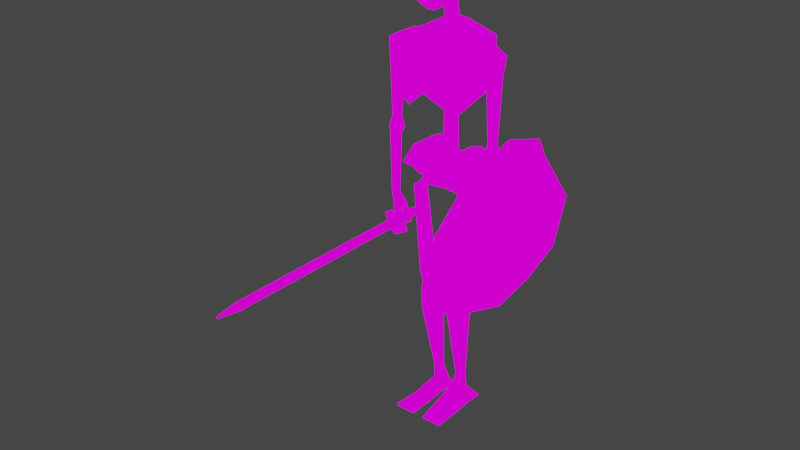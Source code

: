 # Source: skeleton.blend  (saved by Blender 2.93.20; exported with 4.5.12 LTS)
import bpy
from mathutils import Matrix  # noqa: F401  (used for matrix-valued properties, if any)

bpy.ops.wm.read_factory_settings(use_empty=True)
scene = bpy.context.scene
scene.name = 'Scene'

# ---- collections
col_collection = bpy.data.collections.new('Collection'); scene.collection.children.link(col_collection)

# ---- images (referenced by path relative to the original .blend; pixels are not part of the script)
import os
ASSET_DIR = os.environ.get("B2B_ASSET_DIR", "")  # directory of the original .blend (textures are referenced by path, not embedded)
HERE = os.path.dirname(os.path.abspath(__file__))  # packed textures are extracted next to this script under _unpacked/

def load_image(name, relpath, width, height, colorspace="sRGB"):
    """Load a texture the original file referenced (path relative to the .blend, or extracted next to this script)."""
    p = next((c for c in (os.path.join(HERE, relpath), os.path.join(ASSET_DIR, relpath)) if relpath and os.path.exists(c)), "")
    if p:
        img = bpy.data.images.load(p, check_existing=True)
        img.name = name
    else:  # same state as the original file: an image datablock whose file is absent (Cycles renders it pink)
        img = bpy.data.images.new(name, width, height)
        img.source = "FILE"
        img.filepath = "//" + (relpath or name)
    img.colorspace_settings.name = colorspace
    return img
img_skeltexture_jpg = load_image('skeltexture.jpg', 'skeltexture.jpg', 1024, 1024, 'sRGB')
img_swordtext_jpeg = load_image('swordtext.jpeg', 'swordtext.jpeg', 1024, 1024, 'sRGB')
img_shiledtext_jpg = load_image('shiledtext.jpg', 'shiledtext.jpg', 1024, 1024, 'sRGB')

# ---- materials (node trees are filled in below, after node groups)
mat_skeleton = bpy.data.materials.new('skeleton')
mat_skeleton.use_transparent_shadow = False
mat_skelsword = bpy.data.materials.new('skelsword')
mat_skelsword.use_transparent_shadow = False
mat_skelshield = bpy.data.materials.new('skelshield')
mat_skelshield.use_transparent_shadow = False

# ---- material node trees
mat_skeleton.use_nodes = True; mat_skeleton.node_tree.nodes.clear()
_N = mat_skeleton.node_tree.nodes; _L = mat_skeleton.node_tree.links
n0 = _N.new('ShaderNodeOutputMaterial'); n0.name = 'Material Output'; n0.location = (300, 300)
n1 = _N.new('ShaderNodeEmission'); n1.name = 'Emission'; n1.location = (10, 300)
n2 = _N.new('ShaderNodeTexImage'); n2.name = 'Image Texture'; n2.location = (-280, 280)
n2.image = img_skeltexture_jpg
n2.interpolation = 'Closest'
_L.new(n1.outputs[0], n0.inputs[0])
_L.new(n2.outputs[0], n1.inputs[0])
n0.is_active_output = True
mat_skelsword.use_nodes = True; mat_skelsword.node_tree.nodes.clear()
_N = mat_skelsword.node_tree.nodes; _L = mat_skelsword.node_tree.links
n0 = _N.new('ShaderNodeOutputMaterial'); n0.name = 'Material Output'; n0.location = (300, 300)
n1 = _N.new('ShaderNodeEmission'); n1.name = 'Emission'; n1.location = (10, 300)
n2 = _N.new('ShaderNodeTexImage'); n2.name = 'Image Texture'; n2.location = (-280, 280)
n2.image = img_swordtext_jpeg
n2.interpolation = 'Closest'
_L.new(n1.outputs[0], n0.inputs[0])
_L.new(n2.outputs[0], n1.inputs[0])
n0.is_active_output = True
mat_skelshield.use_nodes = True; mat_skelshield.node_tree.nodes.clear()
_N = mat_skelshield.node_tree.nodes; _L = mat_skelshield.node_tree.links
n0 = _N.new('ShaderNodeOutputMaterial'); n0.name = 'Material Output'; n0.location = (300, 300)
n1 = _N.new('ShaderNodeEmission'); n1.name = 'Emission'; n1.location = (10, 300)
n2 = _N.new('ShaderNodeTexImage'); n2.name = 'Image Texture'; n2.location = (-280, 280)
n2.image = img_shiledtext_jpg
n2.interpolation = 'Closest'
_L.new(n1.outputs[0], n0.inputs[0])
_L.new(n2.outputs[0], n1.inputs[0])
n0.is_active_output = True

# ---- world
world_world = bpy.data.worlds.new('World'); scene.world = world_world
world_world.use_nodes = True; world_world.node_tree.nodes.clear()
_N = world_world.node_tree.nodes; _L = world_world.node_tree.links
n0 = _N.new('ShaderNodeOutputWorld'); n0.name = 'World Output'; n0.location = (300, 300)
n1 = _N.new('ShaderNodeBackground'); n1.name = 'Background'; n1.location = (10, 300)
n1.inputs[0].default_value = (0.05088, 0.05088, 0.05088, 1.0)
_L.new(n1.outputs[0], n0.inputs[0])
n0.is_active_output = True
world_world.color = (0.05088, 0.05088, 0.05088)
world_world.use_sun_shadow = False
world_world.sun_shadow_jitter_overblur = 0.0

# ---- meshes
me_cube = bpy.data.meshes.new('Cube')
me_cube.from_pydata([(-0.1646, -0.01577, 6.056), (-0.1646, -0.3034, 6.056), (-0.5302, 0.345, 5.847), (-0.5302, -0.4705, 5.847), (-0.5302, 0.6109, 5.224), (-0.5302, -0.4818, 5.406), (-0.4277, 0.3336, 4.791), (-0.4277, -0.3907, 4.973), (0.1646, -0.01577, 6.056), (0.1646, -0.3034, 6.056), (0.0, -0.01577, 6.078), (0.0, -0.3034, 6.078), (0.5302, 0.345, 5.847), (0.5302, -0.4705, 5.847), (0.0, 0.345, 5.847), (0.0, -0.4705, 5.847), (0.5302, 0.6109, 5.224), (0.5302, -0.4818, 5.406), (0.0, 0.6109, 5.224), (0.0, -0.4818, 5.406), (0.4277, 0.3336, 4.791), (0.4277, -0.3907, 4.973), (0.0, 0.6109, 5.174), (0.0, -0.4818, 5.357), (-0.07677, -0.2584, 3.835), (-0.03831, -0.178, 6.004), (-0.07677, -0.06841, 3.835), (-0.03831, -0.1033, 5.988), (0.1132, -0.2584, 3.835), (0.03831, -0.178, 6.004), (0.1132, -0.06841, 3.835), (0.03831, -0.1033, 5.988), (-0.07432, -0.1966, 6.051), (-0.07432, -0.0516, 6.018), (0.07432, -0.1966, 6.051), (0.07432, -0.0516, 6.018), (-0.07432, -0.06936, 6.69), (-0.07432, 0.07561, 6.657), (0.07432, -0.06936, 6.69), (0.07432, 0.07561, 6.657), (-0.7134, -0.1729, 5.629), (-0.753, -0.1729, 5.792), (-0.7134, 0.1729, 5.629), (-0.753, 0.1729, 5.792), (-0.5018, -0.1729, 5.532), (-0.5018, -0.1729, 5.838), (-0.5018, 0.1729, 5.532), (-0.5018, 0.1729, 5.838), (-0.82, -0.1729, 5.55), (-0.9299, -0.1729, 5.691), (-0.82, 0.1729, 5.55), (-0.9299, 0.1729, 5.691), (-0.823, -0.0908, 5.435), (-0.9279, -0.0908, 5.44), (-0.8362, 0.0908, 4.416), (-0.9411, 0.0908, 4.422), (-0.772, 0.0908, 4.239), (-1.005, 0.0908, 4.251), (-0.8404, 0.0908, 4.146), (-0.9897, 0.0908, 4.154), (-0.8706, 0.0908, 3.128), (-0.9542, 0.0908, 3.099), (-0.8416, 0.0908, 2.999), (-0.9252, 0.0908, 2.969), (-0.8496, 0.0908, 2.762), (-0.9066, 0.0908, 2.742), (-0.7177, 0.0908, 2.478), (-0.7748, 0.0908, 2.457), (-0.7621, 0.0908, 3.02), (-0.7919, 0.0908, 2.986), (-0.628, 0.0908, 2.697), (-0.6516, 0.0908, 2.671), (-0.8362, -0.00608, 4.416), (-0.9411, -0.00608, 4.422), (-0.772, -0.00608, 4.239), (-1.005, -0.00608, 4.251), (-0.8404, -0.00608, 4.146), (-0.9897, -0.00608, 4.154), (-0.8706, -0.00608, 3.128), (-0.9542, -0.00608, 3.099), (-0.8416, -0.00608, 2.999), (-0.9252, -0.00608, 2.969), (-0.8496, -0.00608, 2.762), (-0.9066, -0.00608, 2.742), (-0.7177, -0.00608, 2.478), (-0.7748, -0.00608, 2.457), (-0.7621, -0.00608, 3.02), (-0.7919, -0.00608, 2.986), (-0.628, -0.00608, 2.697), (-0.6516, -0.00608, 2.671), (-0.09676, 0.3218, 6.323), (-0.09676, 0.3218, 6.331), (-0.09676, 0.4231, 6.323), (-0.09676, 0.4231, 6.331), (-0.1879, 0.1973, 6.386), (-0.1879, 0.4496, 6.386), (-0.234, 0.1049, 6.459), (-0.234, 0.4959, 6.459), (-0.234, 0.04259, 6.642), (-0.234, 0.4776, 6.642), (-0.2731, 0.0006389, 6.666), (-0.2731, 0.4664, 6.666), (-0.3062, -0.3325, 6.729), (-0.3062, 0.5083, 6.729), (-0.3302, -0.3987, 6.886), (-0.3302, 0.4756, 6.886), (-0.3302, -0.3731, 7.066), (-0.3302, 0.4427, 7.066), (-0.3005, -0.3156, 7.137), (-0.3005, 0.4219, 7.137), (-0.1805, -0.2124, 7.236), (-0.1805, 0.3149, 7.236), (-0.1229, -0.0005646, 7.293), (-0.1229, 0.07199, 7.293), (0.0452, 0.3218, 6.323), (0.0452, 0.3218, 6.331), (0.0452, 0.4231, 6.323), (0.0452, 0.4231, 6.331), (-0.02578, 0.4231, 6.323), (-0.02578, 0.4231, 6.331), (-0.02578, 0.3218, 6.323), (-0.02578, 0.3218, 6.331), (0.1364, 0.1973, 6.386), (0.1364, 0.4496, 6.386), (-0.02578, 0.4496, 6.386), (-0.02578, 0.1973, 6.386), (0.1824, 0.1049, 6.459), (0.1824, 0.4959, 6.459), (-0.02578, 0.4959, 6.459), (-0.02578, 0.1049, 6.459), (0.1824, 0.04259, 6.642), (0.1824, 0.4776, 6.642), (-0.02578, 0.4776, 6.642), (-0.02578, 0.04259, 6.642), (0.2216, 0.0006389, 6.666), (0.2216, 0.4664, 6.666), (-0.02578, 0.4664, 6.666), (-0.02578, 0.0006389, 6.666), (0.2546, -0.3325, 6.729), (0.2546, 0.5083, 6.729), (-0.02578, 0.5083, 6.729), (-0.02578, -0.3325, 6.729), (0.2786, -0.3987, 6.886), (0.2786, 0.4756, 6.886), (-0.02578, 0.4756, 6.886), (-0.02578, -0.3987, 6.886), (0.2786, -0.3731, 7.066), (0.2786, 0.4427, 7.066), (-0.02578, 0.4427, 7.066), (-0.02578, -0.3731, 7.066), (0.2489, -0.3156, 7.137), (0.2489, 0.4219, 7.137), (-0.02578, 0.4219, 7.137), (-0.02578, -0.3156, 7.137), (0.129, -0.2124, 7.236), (0.129, 0.3149, 7.236), (-0.02578, 0.3149, 7.236), (-0.02578, -0.2124, 7.236), (0.07137, -0.0005646, 7.293), (0.07137, 0.07199, 7.293), (-0.02578, 0.07199, 7.293), (-0.02578, -0.0005646, 7.293), (-0.1418, -0.3376, 3.835), (-0.1418, -0.3376, 3.979), (-0.1418, 0.3218, 3.835), (-0.1418, 0.3932, 3.97), (-0.03, -0.3376, 3.835), (-0.03, -0.3376, 3.979), (-0.03, 0.3218, 3.835), (-0.03, 0.3932, 3.97), (-0.1418, -0.09585, 3.743), (-0.1418, 0.2998, 3.743), (-0.03, -0.09585, 3.743), (-0.03, 0.2998, 3.743), (-0.1106, -0.09585, 3.626), (-0.1106, 0.0837, 3.626), (0.001142, -0.09585, 3.626), (0.001142, 0.0837, 3.626), (-0.05386, -0.09585, 3.551), (-0.05386, 0.0837, 3.551), (0.02312, -0.09585, 3.536), (0.02312, 0.0837, 3.536), (-0.2224, -0.3376, 3.88), (-0.2224, -0.3376, 4.077), (-0.2224, 0.4024, 3.88), (-0.2224, 0.1386, 4.077), (-0.1766, -0.1288, 3.774), (-0.1766, 0.2998, 3.774), (-0.4018, -0.1288, 3.793), (-0.4018, 0.2998, 3.793), (-0.3107, -0.09585, 3.722), (-0.3107, 0.2998, 3.722), (-0.4183, -0.3376, 3.946), (-0.4183, -0.3376, 4.142), (-0.4183, 0.4006, 3.946), (-0.4183, 0.1386, 4.142), (-0.5466, -0.3376, 3.884), (-0.5466, -0.3376, 4.08), (-0.5466, 0.4024, 3.884), (-0.5466, 0.1386, 4.08), (-0.3488, -0.05861, 3.671), (-0.3488, 0.04646, 3.671), (-0.2918, -0.05861, 3.652), (-0.2918, 0.04646, 3.652), (-0.4335, -0.05861, 3.725), (-0.4335, 0.04646, 3.725), (-0.3681, -0.05861, 3.461), (-0.3681, 0.04646, 3.461), (-0.3111, -0.05861, 3.441), (-0.3111, 0.04646, 3.441), (-0.4528, -0.05861, 3.514), (-0.4528, 0.04646, 3.514), (0.01841, -0.01531, 3.52), (0.01841, 0.003164, 3.52), (0.03332, -0.01531, 3.454), (0.03332, 0.003164, 3.454), (-0.4057, -0.05861, 3.401), (-0.4057, 0.04646, 3.401), (-0.4904, -0.05861, 3.454), (-0.4904, 0.04646, 3.454), (-0.4274, -0.05861, 3.366), (-0.4274, 0.04646, 3.366), (-0.6146, -0.05861, 3.357), (-0.6146, 0.04646, 3.357), (-0.1982, -0.03472, 1.926), (-0.1982, 0.09642, 1.926), (-0.4319, -0.03472, 1.915), (-0.4319, 0.09642, 1.915), (-0.1319, -0.08114, 1.744), (-0.1319, 0.069, 1.744), (-0.3995, -0.08114, 1.731), (-0.3995, 0.069, 1.731), (-0.09893, -0.2634, 1.561), (-0.09893, 0.08244, 1.561), (-0.4145, -0.2634, 1.545), (-0.4145, 0.08244, 1.545), (-0.162, -0.1901, 1.22), (-0.162, 0.05666, 1.22), (-0.4138, -0.1901, 1.207), (-0.4138, 0.05666, 1.207), (-0.1852, -0.2507, 0.05203), (-0.1852, -0.1729, 0.05203), (-0.3237, -0.2507, 0.04527), (-0.3237, -0.1729, 0.04527), (-0.1336, -0.3318, -0.2306), (-0.1316, -0.1456, -0.1768), (-0.2994, -0.3318, -0.2336), (-0.2974, -0.1456, -0.1798), (-0.1295, -0.4805, -0.4382), (-0.1286, -0.1456, -0.4129), (-0.4602, -0.4805, -0.4412), (-0.4593, -0.1456, -0.4159), (-0.1357, 0.212, -0.2907), (-0.3939, 0.212, -0.3508), (-0.1296, 0.212, -0.4414), (-0.4603, 0.212, -0.4444), (-0.1397, 0.6235, -0.4014), (-0.4704, 0.6235, -0.4044), (-0.1296, 0.6235, -0.4414), (-0.4603, 0.6235, -0.4444), (0.08018, -0.3376, 3.835), (0.08018, -0.3376, 3.979), (0.08018, 0.3218, 3.835), (0.08018, 0.3932, 3.97), (-0.0316, -0.3376, 3.835), (-0.0316, -0.3376, 3.979), (-0.0316, 0.3218, 3.835), (-0.0316, 0.3932, 3.97), (0.08018, -0.09585, 3.743), (0.08018, 0.2998, 3.743), (-0.0316, -0.09585, 3.743), (-0.0316, 0.2998, 3.743), (0.04904, -0.09585, 3.626), (0.04904, 0.0837, 3.626), (-0.06274, -0.09585, 3.626), (-0.06274, 0.0837, 3.626), (-0.007741, -0.09585, 3.551), (-0.007741, 0.0837, 3.551), (-0.08472, -0.09585, 3.536), (-0.08472, 0.0837, 3.536), (0.1608, -0.3376, 3.88), (0.1608, -0.3376, 4.077), (0.1608, 0.4024, 3.88), (0.1608, 0.1386, 4.077), (0.115, -0.1288, 3.774), (0.115, 0.2998, 3.774), (0.3402, -0.1288, 3.793), (0.3402, 0.2998, 3.793), (0.2491, -0.09585, 3.722), (0.2491, 0.2998, 3.722), (0.3567, -0.3376, 3.946), (0.3567, -0.3376, 4.142), (0.3567, 0.4006, 3.946), (0.3567, 0.1386, 4.142), (0.485, -0.3376, 3.884), (0.485, -0.3376, 4.08), (0.485, 0.4024, 3.884), (0.485, 0.1386, 4.08), (0.2872, -0.05861, 3.671), (0.2872, 0.04646, 3.671), (0.2302, -0.05861, 3.652), (0.2302, 0.04646, 3.652), (0.3719, -0.05861, 3.725), (0.3719, 0.04646, 3.725), (0.3065, -0.05861, 3.461), (0.3065, 0.04646, 3.461), (0.2495, -0.05861, 3.441), (0.2495, 0.04646, 3.441), (0.3912, -0.05861, 3.514), (0.3912, 0.04646, 3.514), (-0.08, -0.01531, 3.52), (-0.08, 0.003164, 3.52), (-0.09492, -0.01531, 3.454), (-0.09492, 0.003164, 3.454), (0.3441, -0.05861, 3.401), (0.3441, 0.04646, 3.401), (0.4288, -0.05861, 3.454), (0.4288, 0.04646, 3.454), (0.3658, -0.05861, 3.366), (0.3658, 0.04646, 3.366), (0.553, -0.05861, 3.357), (0.553, 0.04646, 3.357), (0.1366, -0.03472, 1.926), (0.1366, 0.09642, 1.926), (0.3703, -0.03472, 1.915), (0.3703, 0.09642, 1.915), (0.0703, -0.08114, 1.744), (0.0703, 0.069, 1.744), (0.3379, -0.08114, 1.731), (0.3379, 0.069, 1.731), (0.03733, -0.2634, 1.561), (0.03733, 0.08244, 1.561), (0.3529, -0.2634, 1.545), (0.3529, 0.08244, 1.545), (0.1004, -0.1901, 1.22), (0.1004, 0.05666, 1.22), (0.3522, -0.1901, 1.207), (0.3522, 0.05666, 1.207), (0.1236, -0.2507, 0.05203), (0.1236, -0.1729, 0.05203), (0.2621, -0.2507, 0.04527), (0.2621, -0.1729, 0.04527), (0.07197, -0.3318, -0.2306), (0.07003, -0.1456, -0.1768), (0.2378, -0.3318, -0.2336), (0.2358, -0.1456, -0.1798), (0.06794, -0.4805, -0.4382), (0.06703, -0.1456, -0.4129), (0.3986, -0.4805, -0.4412), (0.3977, -0.1456, -0.4159), (0.07414, 0.212, -0.2907), (0.3323, 0.212, -0.3508), (0.06805, 0.212, -0.4414), (0.3987, 0.212, -0.4444), (0.07813, 0.6235, -0.4014), (0.4088, 0.6235, -0.4044), (0.06805, 0.6235, -0.4414), (0.3987, 0.6235, -0.4444), (0.7153, -0.1729, 5.629), (0.7549, -0.1729, 5.792), (0.7153, 0.1729, 5.629), (0.7549, 0.1729, 5.792), (0.5037, -0.1729, 5.532), (0.5037, -0.1729, 5.838), (0.5037, 0.1729, 5.532), (0.5037, 0.1729, 5.838), (0.8219, -0.1729, 5.55), (0.9318, -0.1729, 5.691), (0.8219, 0.1729, 5.55), (0.9318, 0.1729, 5.691), (0.8249, -0.0908, 5.435), (0.9298, -0.0908, 5.44), (0.8381, 0.0908, 4.416), (0.943, 0.0908, 4.422), (0.7739, 0.0908, 4.239), (1.007, 0.0908, 4.251), (0.8422, 0.0908, 4.146), (0.9916, 0.0908, 4.154), (0.8725, 0.0908, 3.128), (0.9561, 0.0908, 3.099), (0.8435, 0.0908, 2.999), (0.927, 0.0908, 2.969), (0.8515, 0.0908, 2.762), (0.9085, 0.0908, 2.742), (0.7196, 0.0908, 2.478), (0.7766, 0.0908, 2.457), (0.7639, 0.0908, 3.02), (0.7937, 0.0908, 2.986), (0.6299, 0.0908, 2.697), (0.6535, 0.0908, 2.671), (0.8381, -0.00608, 4.416), (0.943, -0.00608, 4.422), (0.7739, -0.00608, 4.239), (1.007, -0.00608, 4.251), (0.8422, -0.00608, 4.146), (0.9916, -0.00608, 4.154), (0.8725, -0.00608, 3.128), (0.9561, -0.00608, 3.099), (0.8435, -0.00608, 2.999), (0.927, -0.00608, 2.969), (0.8515, -0.00608, 2.762), (0.9085, -0.00608, 2.742), (0.7196, -0.00608, 2.478), (0.7766, -0.00608, 2.457), (0.7639, -0.00608, 3.02), (0.7937, -0.00608, 2.986), (0.6299, -0.00608, 2.697), (0.6535, -0.00608, 2.671), (0.74, -0.07409, 2.827), (0.8602, -0.07415, 2.764), (0.7401, 0.06188, 2.827), (0.8603, 0.06182, 2.764), (0.6764, -0.07397, 2.707), (0.7966, -0.07402, 2.643), (0.6765, 0.062, 2.707), (0.7967, 0.06195, 2.644), (0.8605, 0.2619, 2.764), (0.7403, 0.262, 2.827), (0.6767, 0.2621, 2.707), (0.7969, 0.2621, 2.644), (0.7538, -0.3915, 2.782), (0.8146, -0.3915, 2.75), (0.7824, -0.3915, 2.689), (0.7216, -0.3914, 2.721), (0.7481, -0.4213, 2.8), (0.833, -0.4214, 2.755), (0.7881, -0.4213, 2.67), (0.7032, -0.4213, 2.715), (0.748, -0.4514, 2.8), (0.8329, -0.4514, 2.755), (0.788, -0.4514, 2.67), (0.7031, -0.4513, 2.715), (0.7577, -0.4825, 2.769), (0.8014, -0.4825, 2.745), (0.7783, -0.4825, 2.702), (0.7346, -0.4825, 2.725), (0.8183, 0.3246, 2.764), (0.7947, 0.3247, 2.791), (0.7311, 0.3248, 2.671), (0.7547, 0.3248, 2.644), (0.7047, 0.2736, 2.545), (0.6328, 0.2736, 2.583), (0.7047, 0.3111, 2.545), (0.6328, 0.3111, 2.583), (0.8927, 0.2734, 2.879), (0.817, 0.2735, 2.919), (0.8928, 0.313, 2.879), (0.817, 0.313, 2.919), (0.8764, 0.2619, 2.755), (0.8128, 0.2621, 2.635), (0.8765, 0.3246, 2.755), (0.8129, 0.3248, 2.635), (0.7207, 0.2736, 2.536), (0.7207, 0.3111, 2.536), (0.9087, 0.313, 2.87), (0.9087, 0.2734, 2.87), (0.6576, 0.2621, 2.718), (0.7212, 0.262, 2.838), (0.6577, 0.3248, 2.718), (0.7213, 0.3247, 2.838), (0.6137, 0.2736, 2.594), (0.6137, 0.3111, 2.594), (0.798, 0.313, 2.929), (0.7979, 0.2735, 2.929), (0.8187, 3.582, 2.764), (0.7951, 1.542, 2.792), (0.7315, 1.542, 2.671), (0.7551, 3.583, 2.644), (0.7867, 3.969, 2.729), (0.7809, 1.928, 2.736), (0.7651, 1.928, 2.706), (0.771, 3.969, 2.7), (-1.089, -0.892, 4.262), (-0.9482, -1.44, 3.522), (-0.7745, -1.44, 2.607), (-0.6339, -0.892, 1.867), (-1.303, -0.6325, 4.222), (-1.543, -1.02, 3.409), (-1.369, -1.02, 2.494), (-0.8485, -0.6325, 1.826), (-1.558, -0.006075, 4.173), (-1.766, -0.006075, 3.367), (-1.593, -0.006075, 2.452), (-1.103, -0.006075, 1.777), (-0.5802, -0.006074, 1.584), (-1.303, 0.6204, 4.222), (-1.543, 1.008, 3.409), (-1.369, 1.008, 2.494), (-0.8485, 0.6204, 1.826), (-1.089, 0.8799, 4.262), (-0.9482, 1.427, 3.522), (-0.7745, 1.427, 2.607), (-0.6339, 0.8799, 1.867), (-1.143, -0.006074, 4.545), (-0.8589, -0.2557, 2.795), (-0.866, -0.2421, 2.904), (-0.8489, -0.1476, 2.782), (-0.856, -0.134, 2.891), (-0.7503, -0.2647, 2.804), (-0.7574, -0.2511, 2.912), (-0.7404, -0.1566, 2.791), (-0.7475, -0.143, 2.899), (-0.8136, 0.2115, 2.835), (-0.8065, 0.1979, 2.727), (-0.698, 0.1889, 2.736), (-0.7051, 0.2025, 2.844), (-0.8028, 0.329, 2.821), (-0.7957, 0.3154, 2.713), (-0.6872, 0.3064, 2.722), (-0.6943, 0.32, 2.83), (-1.569, 0.2919, 2.764), (-1.556, 0.2751, 2.657), (-1.545, 0.4073, 2.749), (-1.532, 0.3906, 2.642), (-1.619, -0.07981, 2.717), (-1.603, -0.1861, 2.736), (-1.627, -0.1706, 2.842), (-1.643, -0.06434, 2.822)], [], [(1, 11, 10, 0), (0, 10, 14, 2), (15, 3, 5, 19), (11, 1, 3, 15), (1, 0, 2, 3), (4, 18, 22, 6), (3, 2, 4, 5), (2, 14, 18, 4), (6, 22, 23, 7), (19, 5, 7, 23), (5, 4, 6, 7), (9, 8, 10, 11), (8, 12, 14, 10), (15, 19, 17, 13), (11, 15, 13, 9), (9, 13, 12, 8), (16, 20, 22, 18), (13, 17, 16, 12), (12, 16, 18, 14), (20, 21, 23, 22), (19, 23, 21, 17), (17, 21, 20, 16), (24, 25, 27, 26), (26, 27, 31, 30), (30, 31, 29, 28), (28, 29, 25, 24), (26, 30, 28, 24), (31, 27, 33, 35), (34, 35, 39, 38), (29, 31, 35, 34), (27, 25, 32, 33), (25, 29, 34, 32), (39, 37, 36, 38), (33, 32, 36, 37), (32, 34, 38, 36), (35, 33, 37, 39), (43, 42, 50, 51), (42, 43, 47, 46), (46, 47, 45, 44), (44, 45, 41, 40), (42, 46, 44, 40), (47, 43, 41, 45), (49, 51, 55, 53), (40, 41, 49, 48), (41, 43, 51, 49), (42, 40, 48, 50), (52, 53, 55, 54), (50, 48, 52, 54), (51, 50, 54, 55), (48, 49, 53, 52), (55, 54, 72, 73), (67, 65, 83, 85), (57, 55, 73, 75), (64, 66, 84, 82), (54, 56, 74, 72), (71, 69, 87, 89), (61, 59, 77, 79), (66, 67, 85, 84), (73, 72, 74, 75), (75, 74, 76, 77), (77, 76, 78, 79), (79, 78, 80, 81), (81, 80, 82, 83), (83, 82, 84, 85), (80, 78, 86, 87), (87, 86, 88, 89), (63, 61, 79, 81), (56, 58, 76, 74), (60, 68, 86, 78), (59, 57, 75, 77), (69, 62, 80, 87), (62, 64, 82, 80), (70, 71, 89, 88), (65, 63, 81, 83), (58, 60, 78, 76), (68, 70, 88, 86), (52, 53, 73, 72), (73, 53, 55), (72, 54, 52), (71, 70, 68, 69), (60, 62, 69, 68), (63, 62, 60, 61), (67, 66, 64, 65), (62, 63, 65, 64), (58, 59, 61, 60), (57, 56, 72, 54, 55), (56, 57, 59, 58), (90, 91, 93, 92), (120, 121, 91, 90), (91, 121, 125, 94), (92, 118, 120, 90), (92, 93, 119, 118), (124, 95, 97, 128), (119, 93, 95, 124), (93, 91, 94, 95), (96, 129, 133, 98), (95, 94, 96, 97), (94, 125, 129, 96), (98, 133, 137, 100), (128, 97, 99, 132), (97, 96, 98, 99), (100, 137, 141, 102), (132, 99, 101, 136), (99, 98, 100, 101), (140, 103, 105, 144), (136, 101, 103, 140), (101, 100, 102, 103), (144, 105, 107, 148), (103, 102, 104, 105), (102, 141, 145, 104), (148, 107, 109, 152), (105, 104, 106, 107), (104, 145, 149, 106), (108, 153, 157, 110), (107, 106, 108, 109), (106, 149, 153, 108), (110, 157, 161, 112), (152, 109, 111, 156), (109, 108, 110, 111), (160, 113, 112, 161), (156, 111, 113, 160), (111, 110, 112, 113), (114, 116, 117, 115), (120, 114, 115, 121), (115, 122, 125, 121), (116, 114, 120, 118), (116, 118, 119, 117), (124, 128, 127, 123), (119, 124, 123, 117), (117, 123, 122, 115), (126, 130, 133, 129), (123, 127, 126, 122), (122, 126, 129, 125), (130, 134, 137, 133), (128, 132, 131, 127), (127, 131, 130, 126), (134, 138, 141, 137), (132, 136, 135, 131), (131, 135, 134, 130), (140, 144, 143, 139), (136, 140, 139, 135), (135, 139, 138, 134), (144, 148, 147, 143), (139, 143, 142, 138), (138, 142, 145, 141), (148, 152, 151, 147), (143, 147, 146, 142), (142, 146, 149, 145), (150, 154, 157, 153), (147, 151, 150, 146), (146, 150, 153, 149), (154, 158, 161, 157), (152, 156, 155, 151), (151, 155, 154, 150), (160, 161, 158, 159), (156, 160, 159, 155), (155, 159, 158, 154), (162, 163, 183, 182), (164, 165, 169, 168), (168, 169, 167, 166), (166, 167, 163, 162), (166, 162, 170, 172), (169, 165, 163, 167), (173, 172, 176, 177), (164, 168, 173, 171), (165, 164, 184, 185), (168, 166, 172, 173), (176, 174, 178, 180), (170, 171, 175, 174), (172, 170, 174, 176), (171, 173, 177, 175), (179, 181, 180, 178), (175, 177, 181, 179), (177, 176, 180, 181), (174, 175, 179, 178), (171, 170, 186, 187), (164, 171, 187, 184), (163, 165, 185, 183), (170, 162, 182, 186), (189, 191, 203, 201), (186, 182, 188, 190), (184, 187, 191, 189), (187, 186, 190, 191), (193, 195, 199, 197), (185, 184, 194, 195), (182, 183, 193, 192), (183, 185, 195, 193), (196, 197, 199, 198), (188, 196, 192, 182), (195, 194, 198, 199), (192, 193, 197, 196), (182, 192, 196, 198, 194, 184, 189, 188), (198, 196, 204, 205), (184, 194, 198, 189), (204, 200, 206, 210), (201, 205, 211, 207), (191, 190, 202, 203), (196, 188, 200, 204), (189, 198, 205, 201), (190, 188, 200, 202), (206, 207, 209, 208), (207, 211, 219, 217), (202, 200, 206, 208), (205, 204, 210, 211), (201, 203, 209, 207), (209, 203, 213, 215), (213, 212, 214, 215), (208, 209, 215, 214), (203, 202, 212, 213), (202, 208, 214, 212), (219, 218, 222, 223), (210, 206, 216, 218), (206, 207, 217, 216), (211, 210, 218, 219), (220, 221, 225, 224), (216, 217, 221, 220), (217, 219, 223, 221), (218, 216, 220, 222), (225, 227, 231, 229), (221, 223, 227, 225), (222, 220, 224, 226), (223, 222, 226, 227), (231, 230, 234, 235), (226, 224, 228, 230), (227, 226, 230, 231), (224, 225, 229, 228), (233, 235, 239, 237), (228, 229, 233, 232), (229, 231, 235, 233), (230, 228, 232, 234), (238, 236, 240, 242), (234, 232, 236, 238), (235, 234, 238, 239), (232, 233, 237, 236), (243, 242, 246, 247), (239, 238, 242, 243), (236, 237, 241, 240), (237, 239, 243, 241), (249, 245, 252, 254), (240, 241, 245, 244), (241, 243, 247, 245), (242, 240, 244, 246), (249, 251, 250, 248), (246, 244, 248, 250), (247, 246, 250, 251), (244, 245, 249, 248), (253, 255, 259, 257), (251, 249, 254, 255), (245, 247, 253, 252), (247, 251, 255, 253), (256, 257, 259, 258), (252, 253, 257, 256), (254, 252, 256, 258), (255, 254, 258, 259), (260, 261, 281, 280), (262, 263, 267, 266), (266, 267, 265, 264), (264, 265, 261, 260), (264, 260, 268, 270), (267, 263, 261, 265), (271, 270, 274, 275), (262, 266, 271, 269), (263, 262, 282, 283), (266, 264, 270, 271), (274, 272, 276, 278), (268, 269, 273, 272), (270, 268, 272, 274), (269, 271, 275, 273), (277, 279, 278, 276), (273, 275, 279, 277), (275, 274, 278, 279), (272, 273, 277, 276), (269, 268, 284, 285), (262, 269, 285, 282), (261, 263, 283, 281), (268, 260, 280, 284), (287, 289, 301, 299), (284, 280, 286, 288), (282, 285, 289, 287), (285, 284, 288, 289), (291, 293, 297, 295), (283, 282, 292, 293), (280, 281, 291, 290), (281, 283, 293, 291), (294, 295, 297, 296), (286, 294, 290, 280), (293, 292, 296, 297), (290, 291, 295, 294), (280, 290, 294, 296, 292, 282, 287, 286), (296, 294, 302, 303), (282, 292, 296, 287), (302, 298, 304, 308), (299, 303, 309, 305), (289, 288, 300, 301), (294, 286, 298, 302), (287, 296, 303, 299), (288, 286, 298, 300), (304, 305, 307, 306), (305, 309, 317, 315), (300, 298, 304, 306), (303, 302, 308, 309), (299, 301, 307, 305), (307, 301, 311, 313), (311, 310, 312, 313), (306, 307, 313, 312), (301, 300, 310, 311), (300, 306, 312, 310), (317, 316, 320, 321), (308, 304, 314, 316), (304, 305, 315, 314), (309, 308, 316, 317), (318, 319, 323, 322), (314, 315, 319, 318), (315, 317, 321, 319), (316, 314, 318, 320), (323, 325, 329, 327), (319, 321, 325, 323), (320, 318, 322, 324), (321, 320, 324, 325), (329, 328, 332, 333), (324, 322, 326, 328), (325, 324, 328, 329), (322, 323, 327, 326), (331, 333, 337, 335), (326, 327, 331, 330), (327, 329, 333, 331), (328, 326, 330, 332), (336, 334, 338, 340), (332, 330, 334, 336), (333, 332, 336, 337), (330, 331, 335, 334), (341, 340, 344, 345), (337, 336, 340, 341), (334, 335, 339, 338), (335, 337, 341, 339), (347, 343, 350, 352), (338, 339, 343, 342), (339, 341, 345, 343), (340, 338, 342, 344), (347, 349, 348, 346), (344, 342, 346, 348), (345, 344, 348, 349), (342, 343, 347, 346), (351, 353, 357, 355), (349, 347, 352, 353), (343, 345, 351, 350), (345, 349, 353, 351), (354, 355, 357, 356), (350, 351, 355, 354), (352, 350, 354, 356), (353, 352, 356, 357), (361, 360, 368, 369), (360, 361, 365, 364), (364, 365, 363, 362), (362, 363, 359, 358), (360, 364, 362, 358), (365, 361, 359, 363), (367, 369, 373, 371), (358, 359, 367, 366), (359, 361, 369, 367), (360, 358, 366, 368), (370, 371, 373, 372), (368, 366, 370, 372), (369, 368, 372, 373), (366, 367, 371, 370), (373, 372, 390, 391), (385, 383, 401, 403), (375, 373, 391, 393), (382, 384, 402, 400), (372, 374, 392, 390), (389, 387, 405, 407), (379, 377, 395, 397), (384, 385, 403, 402), (391, 390, 392, 393), (393, 392, 394, 395), (395, 394, 396, 397), (397, 396, 398, 399), (399, 398, 400, 401), (401, 400, 402, 403), (398, 396, 404, 405), (405, 404, 406, 407), (381, 379, 397, 399), (374, 376, 394, 392), (378, 386, 404, 396), (377, 375, 393, 395), (387, 380, 398, 405), (380, 382, 400, 398), (388, 389, 407, 406), (383, 381, 399, 401), (376, 378, 396, 394), (386, 388, 406, 404), (370, 371, 391, 390), (391, 371, 373), (390, 372, 370), (389, 388, 386, 387), (378, 380, 387, 386), (381, 380, 378, 379), (385, 384, 382, 383), (380, 381, 383, 382), (376, 377, 379, 378), (375, 374, 390, 372, 373), (374, 375, 377, 376), (408, 409, 411, 410), (411, 415, 419, 416), (414, 415, 413, 412), (412, 413, 422, 423), (410, 414, 412, 408), (415, 411, 409, 413), (440, 442, 453, 452), (410, 411, 416, 417), (415, 414, 418, 419), (414, 410, 417, 418), (421, 420, 424, 425), (409, 408, 420, 421), (408, 412, 423, 420), (413, 409, 421, 422), (426, 425, 429, 430), (422, 421, 425, 426), (423, 422, 426, 427), (420, 423, 427, 424), (428, 431, 435, 432), (427, 426, 430, 431), (424, 427, 431, 428), (425, 424, 428, 429), (435, 434, 433, 432), (429, 428, 432, 433), (430, 429, 433, 434), (431, 430, 434, 435), (438, 437, 465, 466), (445, 447, 462, 463), (419, 440, 452, 449), (447, 437, 459, 462), (440, 441, 443, 442), (419, 418, 441, 440), (437, 438, 458, 459), (438, 439, 442, 443), (445, 444, 446, 447), (417, 416, 444, 445), (436, 437, 447, 446), (436, 446, 454, 450), (448, 449, 451, 450), (451, 449, 452, 453), (448, 450, 454, 455), (416, 419, 449, 448), (442, 439, 451, 453), (439, 436, 450, 451), (444, 416, 448, 455), (446, 444, 455, 454), (459, 457, 463, 462), (456, 457, 459, 458), (456, 458, 461, 460), (438, 443, 461, 458), (443, 441, 460, 461), (417, 445, 463, 457), (418, 417, 457, 456), (441, 418, 456, 460), (465, 464, 468, 469), (436, 439, 467, 464), (437, 436, 464, 465), (439, 438, 466, 467), (469, 468, 471, 470), (467, 466, 470, 471), (466, 465, 469, 470), (464, 467, 471, 468), (475, 474, 478, 479), (473, 472, 476, 477), (484, 475, 479), (474, 473, 477, 478), (472, 493, 476), (476, 493, 480), (479, 478, 482, 483), (477, 476, 480, 481), (484, 479, 483), (478, 477, 481, 482), (480, 493, 485), (483, 482, 487, 488), (481, 480, 485, 486), (484, 483, 488), (482, 481, 486, 487), (485, 493, 489), (488, 487, 491, 492), (486, 485, 489, 490), (484, 488, 492), (487, 486, 490, 491), (494, 495, 516, 515), (501, 500, 504, 505), (500, 501, 499, 498), (498, 499, 495, 494), (496, 500, 498, 494), (501, 497, 495, 499), (503, 502, 510, 511), (500, 496, 503, 504), (497, 501, 505, 502), (496, 497, 502, 503), (507, 506, 509, 508), (505, 504, 508, 509), (504, 503, 507, 508), (502, 505, 509, 506), (511, 510, 512, 513), (502, 506, 512, 510), (506, 507, 513, 512), (507, 503, 511, 513), (515, 516, 517, 514), (495, 497, 517, 516), (496, 494, 515, 514), (497, 496, 514, 517)])
me_cube.polygons.foreach_set('material_index', [0, 0, 0, 0, 0, 0, 0, 0, 0, 0, 0, 0, 0, 0, 0, 0, 0, 0, 0, 0, 0, 0, 0, 0, 0, 0, 0, 0, 0, 0, 0, 0, 0, 0, 0, 0, 0, 0, 0, 0, 0, 0, 0, 0, 0, 0, 0, 0, 0, 0, 0, 0, 0, 0, 0, 0, 0, 0, 0, 0, 0, 0, 0, 0, 0, 0, 0, 0, 0, 0, 0, 0, 0, 0, 0, 0, 0, 0, 0, 0, 0, 0, 0, 0, 0, 0, 0, 0, 0, 0, 0, 0, 0, 0, 0, 0, 0, 0, 0, 0, 0, 0, 0, 0, 0, 0, 0, 0, 0, 0, 0, 0, 0, 0, 0, 0, 0, 0, 0, 0, 0, 0, 0, 0, 0, 0, 0, 0, 0, 0, 0, 0, 0, 0, 0, 0, 0, 0, 0, 0, 0, 0, 0, 0, 0, 0, 0, 0, 0, 0, 0, 0, 0, 0, 0, 0, 0, 0, 0, 0, 0, 0, 0, 0, 0, 0, 0, 0, 0, 0, 0, 0, 0, 0, 0, 0, 0, 0, 0, 0, 0, 0, 0, 0, 0, 0, 0, 0, 0, 0, 0, 0, 0, 0, 0, 0, 0, 0, 0, 0, 0, 0, 0, 0, 0, 0, 0, 0, 0, 0, 0, 0, 0, 0, 0, 0, 0, 0, 0, 0, 0, 0, 0, 0, 0, 0, 0, 0, 0, 0, 0, 0, 0, 0, 0, 0, 0, 0, 0, 0, 0, 0, 0, 0, 0, 0, 0, 0, 0, 0, 0, 0, 0, 0, 0, 0, 0, 0, 0, 0, 0, 0, 0, 0, 0, 0, 0, 0, 0, 0, 0, 0, 0, 0, 0, 0, 0, 0, 0, 0, 0, 0, 0, 0, 0, 0, 0, 0, 0, 0, 0, 0, 0, 0, 0, 0, 0, 0, 0, 0, 0, 0, 0, 0, 0, 0, 0, 0, 0, 0, 0, 0, 0, 0, 0, 0, 0, 0, 0, 0, 0, 0, 0, 0, 0, 0, 0, 0, 0, 0, 0, 0, 0, 0, 0, 0, 0, 0, 0, 0, 0, 0, 0, 0, 0, 0, 0, 0, 0, 0, 0, 0, 0, 0, 0, 0, 0, 0, 0, 0, 0, 0, 0, 0, 0, 0, 0, 0, 0, 0, 0, 0, 0, 0, 0, 0, 0, 0, 0, 0, 0, 0, 0, 0, 0, 0, 0, 0, 0, 0, 0, 0, 0, 0, 0, 0, 0, 0, 0, 0, 0, 0, 1, 1, 1, 1, 1, 1, 1, 1, 1, 1, 1, 1, 1, 1, 1, 1, 1, 1, 1, 1, 1, 1, 1, 1, 1, 1, 1, 1, 1, 1, 1, 1, 1, 1, 1, 1, 1, 1, 1, 1, 1, 1, 1, 1, 1, 1, 1, 1, 1, 1, 1, 1, 1, 1, 1, 1, 1, 1, 1, 1, 1, 1, 2, 2, 2, 2, 2, 2, 2, 2, 2, 2, 2, 2, 2, 2, 2, 2, 2, 2, 2, 2, 2, 2, 2, 2, 2, 2, 2, 2, 2, 2, 2, 2, 2, 2, 2, 2, 2, 2, 2, 2, 2, 2])
_uv = me_cube.uv_layers.new(name='UVMap')
_uv.uv.foreach_set('vector', [0.1603, 0.5611, 0.1603, 0.5706, 0.1346, 0.5706, 0.1346, 0.5611, 0.2674, 0.8147, 0.2263, 0.8154, 0.2233, 0.7794, 0.3257, 0.78, 0.7665, 0.7816, 0.843, 0.7816, 0.8429, 0.7399, 0.7665, 0.7399, 0.7665, 0.8086, 0.7903, 0.8069, 0.843, 0.7816, 0.7665, 0.7816, 0.7639, 0.6855, 0.7908, 0.6851, 0.8254, 0.71, 0.7491, 0.711, 0.3297, 0.7228, 0.2233, 0.7215, 0.2232, 0.7173, 0.3227, 0.6727, 0.2452, 0.7035, 0.3215, 0.7025, 0.3476, 0.7397, 0.245, 0.7301, 0.3257, 0.78, 0.2233, 0.7794, 0.2233, 0.7215, 0.3297, 0.7228, 0.125, 0.5, 0.25, 0.5, 0.25, 0.75, 0.125, 0.75, 0.7665, 0.7399, 0.8429, 0.7399, 0.8282, 0.6981, 0.7665, 0.7353, 0.245, 0.7301, 0.3476, 0.7397, 0.3224, 0.7667, 0.2542, 0.7568, 0.1603, 0.5611, 0.1346, 0.5611, 0.1346, 0.5706, 0.1603, 0.5706, 0.2674, 0.8147, 0.3257, 0.78, 0.2233, 0.7794, 0.2263, 0.8154, 0.7665, 0.7816, 0.7665, 0.7399, 0.8429, 0.7399, 0.843, 0.7816, 0.7665, 0.8086, 0.7665, 0.7816, 0.843, 0.7816, 0.7903, 0.8069, 0.7639, 0.6855, 0.7491, 0.711, 0.8254, 0.71, 0.7908, 0.6851, 0.3297, 0.7228, 0.3227, 0.6727, 0.2232, 0.7173, 0.2233, 0.7215, 0.2452, 0.7035, 0.245, 0.7301, 0.3476, 0.7397, 0.3215, 0.7025, 0.3257, 0.78, 0.3297, 0.7228, 0.2233, 0.7215, 0.2233, 0.7794, 0.125, 0.5, 0.125, 0.75, 0.25, 0.75, 0.25, 0.5, 0.7665, 0.7399, 0.7665, 0.7353, 0.8282, 0.6981, 0.8429, 0.7399, 0.245, 0.7301, 0.2542, 0.7568, 0.3224, 0.7667, 0.3476, 0.7397, 0.7693, 0.5693, 0.7693, 0.7826, 0.7578, 0.7812, 0.7403, 0.57, 0.7727, 0.56, 0.7654, 0.8239, 0.7508, 0.8239, 0.7365, 0.56, 0.7742, 0.5531, 0.7679, 0.803, 0.7544, 0.8049, 0.7399, 0.5531, 0.7701, 0.5708, 0.7582, 0.7926, 0.746, 0.7926, 0.7399, 0.5708, 0.125, 0.5, 0.375, 0.5, 0.375, 0.75, 0.125, 0.75, 0.625, 0.5, 0.625, 0.25, 0.625, 0.25, 0.625, 0.5, 0.7705, 0.8685, 0.7417, 0.869, 0.7417, 0.7876, 0.7705, 0.7871, 0.625, 0.75, 0.625, 0.5, 0.625, 0.5, 0.625, 0.75, 0.625, 0.25, 0.625, 0.0, 0.625, 0.0, 0.625, 0.25, 0.625, 1.0, 0.625, 0.75, 0.625, 0.75, 0.625, 1.0, 0.625, 0.5, 0.875, 0.5, 0.875, 0.75, 0.625, 0.75, 0.7356, 0.7447, 0.7766, 0.7454, 0.7766, 0.8611, 0.7356, 0.8604, 0.7368, 0.7671, 0.7735, 0.7671, 0.7735, 0.8705, 0.7368, 0.8705, 0.7766, 0.8806, 0.7337, 0.8806, 0.7337, 0.7597, 0.7766, 0.7597, 0.3799, 0.7883, 0.3734, 0.7745, 0.3793, 0.7613, 0.3955, 0.7795, 0.3734, 0.7745, 0.3799, 0.7883, 0.3333, 0.7951, 0.3367, 0.7777, 0.375, 0.5, 0.625, 0.5, 0.625, 0.75, 0.375, 0.75, 0.8792, 0.774, 0.8841, 0.7938, 0.8924, 0.7886, 0.902, 0.7781, 0.3589, 0.7903, 0.342, 0.797, 0.3264, 0.7809, 0.3433, 0.7741, 0.6411, 0.7937, 0.6411, 0.7751, 0.6802, 0.7751, 0.6802, 0.7937, 0.3961, 0.7712, 0.3718, 0.7695, 0.3872, 0.7126, 0.3922, 0.7595, 0.902, 0.7781, 0.9086, 0.7882, 0.9248, 0.7799, 0.9115, 0.7719, 0.6802, 0.7751, 0.6411, 0.7751, 0.6411, 0.7603, 0.6802, 0.7603, 0.3589, 0.7903, 0.3495, 0.7834, 0.3591, 0.7795, 0.3686, 0.7864, 0.375, 0.0, 0.625, 0.0, 0.625, 0.25, 0.375, 0.25, 0.3992, 0.772, 0.3694, 0.7714, 0.3768, 0.7651, 0.3952, 0.7091, 0.3955, 0.7795, 0.3793, 0.7613, 0.3897, 0.6122, 0.4016, 0.6128, 0.9115, 0.7719, 0.9248, 0.7799, 0.922, 0.7626, 0.9113, 0.7626, 0.625, 0.25, 0.375, 0.25, 0.375, 0.25, 0.625, 0.25, 0.1262, 0.4063, 0.1262, 0.4346, 0.1127, 0.4346, 0.1127, 0.4063, 0.2973, 0.3305, 0.2956, 0.3162, 0.3074, 0.3156, 0.3091, 0.3299, 0.2203, 0.5382, 0.2203, 0.5314, 0.2236, 0.5314, 0.2236, 0.5382, 0.3843, 0.7149, 0.3843, 0.7014, 0.3951, 0.7014, 0.3951, 0.7149, 0.2203, 0.552, 0.2203, 0.5445, 0.2236, 0.5445, 0.2236, 0.552, 0.3079, 0.4211, 0.2982, 0.3382, 0.31, 0.3376, 0.3198, 0.4205, 0.1483, 0.5686, 0.1323, 0.5686, 0.1323, 0.5521, 0.1483, 0.5521, 0.9433, 0.6172, 0.9287, 0.6171, 0.9188, 0.6015, 0.9513, 0.6017, 0.9513, 0.6017, 0.9188, 0.6015, 0.9277, 0.593, 0.9485, 0.5931, 0.9485, 0.5931, 0.9277, 0.593, 0.9299, 0.4768, 0.9413, 0.4738, 0.9365, 0.4702, 0.9268, 0.4713, 0.9262, 0.4618, 0.9359, 0.4608, 0.9359, 0.4608, 0.9262, 0.4618, 0.9317, 0.4453, 0.9383, 0.4446, 0.9383, 0.4446, 0.9317, 0.4453, 0.923, 0.4236, 0.9296, 0.4229, 0.9269, 0.4638, 0.9301, 0.4731, 0.9181, 0.4653, 0.9214, 0.4629, 0.9214, 0.4629, 0.9181, 0.4653, 0.8992, 0.457, 0.9019, 0.4551, 0.1262, 0.4551, 0.1262, 0.467, 0.1127, 0.467, 0.1127, 0.4551, 0.3843, 0.7014, 0.3843, 0.6932, 0.3951, 0.6932, 0.3951, 0.7014, 0.1384, 0.3484, 0.1361, 0.3649, 0.1199, 0.364, 0.1222, 0.3475, 0.2982, 0.3382, 0.2973, 0.3305, 0.3091, 0.3299, 0.31, 0.3376, 0.2203, 0.5445, 0.2203, 0.5433, 0.2236, 0.5433, 0.2236, 0.5445, 0.2203, 0.5433, 0.2203, 0.5382, 0.2236, 0.5382, 0.2236, 0.5433, 0.1323, 0.5747, 0.1323, 0.5686, 0.1579, 0.5686, 0.1579, 0.5747, 0.1262, 0.4346, 0.1262, 0.4551, 0.1127, 0.4551, 0.1127, 0.4346, 0.3843, 0.6932, 0.3843, 0.6204, 0.3951, 0.6204, 0.3951, 0.6932, 0.1361, 0.3649, 0.1307, 0.4025, 0.1145, 0.4016, 0.1199, 0.364, 0.9113, 0.7626, 0.922, 0.7626, 0.9433, 0.6172, 0.9287, 0.6171, 0.3941, 0.7131, 0.3922, 0.7595, 0.3872, 0.7126, 0.3868, 0.7062, 0.394, 0.706, 0.3848, 0.7551, 0.3639, 0.4431, 0.3616, 0.4449, 0.3821, 0.4652, 0.3851, 0.4629, 0.3936, 0.4722, 0.3902, 0.4637, 0.3851, 0.4629, 0.3821, 0.4652, 0.3988, 0.4616, 0.3902, 0.4637, 0.3936, 0.4722, 0.4021, 0.4701, 0.3935, 0.4259, 0.3877, 0.4273, 0.3975, 0.4455, 0.4033, 0.444, 0.3902, 0.4637, 0.3988, 0.4616, 0.4033, 0.444, 0.3975, 0.4455, 0.3955, 0.588, 0.4094, 0.5883, 0.4073, 0.4774, 0.3964, 0.4804, 0.4121, 0.5965, 0.3871, 0.5962, 0.3849, 0.6144, 0.3897, 0.6122, 0.4016, 0.6128, 0.3871, 0.5962, 0.4121, 0.5965, 0.4094, 0.5883, 0.3955, 0.588, 0.2251, 0.8645, 0.2251, 0.8652, 0.2123, 0.8652, 0.2123, 0.8645, 0.8071, 0.9248, 0.8071, 0.9279, 0.7645, 0.9279, 0.7645, 0.9248, 0.8002, 0.9228, 0.798, 0.925, 0.7915, 0.9223, 0.7965, 0.9173, 0.7599, 0.9199, 0.7599, 0.9095, 0.7829, 0.9095, 0.7829, 0.9199, 0.2372, 0.8591, 0.2372, 0.8602, 0.223, 0.8602, 0.223, 0.8591, 0.2222, 0.8651, 0.25, 0.8651, 0.2595, 0.8762, 0.2222, 0.8762, 0.223, 0.8602, 0.2372, 0.8602, 0.25, 0.8651, 0.2222, 0.8651, 0.2123, 0.8652, 0.2251, 0.8652, 0.2409, 0.8738, 0.209, 0.8738, 0.7923, 0.9135, 0.7859, 0.9199, 0.7767, 0.9161, 0.7831, 0.9097, 0.209, 0.8738, 0.2409, 0.8738, 0.2526, 0.8809, 0.2031, 0.8809, 0.7965, 0.9173, 0.7915, 0.9223, 0.7859, 0.9199, 0.7923, 0.9135, 0.7831, 0.9097, 0.7767, 0.9161, 0.7744, 0.9151, 0.782, 0.9075, 0.2222, 0.8762, 0.2595, 0.8762, 0.2639, 0.9, 0.2222, 0.9, 0.2031, 0.8809, 0.2356, 0.8766, 0.2605, 0.8958, 0.2054, 0.8958, 0.782, 0.9075, 0.7744, 0.9151, 0.7583, 0.9084, 0.7669, 0.8998, 0.2222, 0.9, 0.2639, 0.9, 0.2717, 0.9033, 0.2222, 0.9033, 0.2081, 0.8915, 0.2605, 0.8958, 0.2658, 0.8995, 0.2095, 0.8952, 0.2222, 0.913, 0.274, 0.913, 0.275, 0.9337, 0.2222, 0.9337, 0.2222, 0.9033, 0.2717, 0.9033, 0.274, 0.913, 0.2222, 0.913, 0.7149, 0.9051, 0.7649, 0.9051, 0.8006, 0.9099, 0.7104, 0.9099, 0.2222, 0.9337, 0.275, 0.9337, 0.275, 0.9423, 0.2222, 0.9423, 0.7104, 0.9099, 0.8006, 0.9099, 0.8078, 0.9209, 0.7139, 0.9209, 0.7127, 0.9056, 0.7497, 0.9056, 0.7497, 0.9201, 0.7095, 0.9201, 0.2222, 0.9423, 0.275, 0.9423, 0.2654, 0.9519, 0.2222, 0.9519, 0.7139, 0.9209, 0.8078, 0.9209, 0.805, 0.9333, 0.7175, 0.9333, 0.7095, 0.9201, 0.7497, 0.9201, 0.7497, 0.9355, 0.7095, 0.9355, 0.7134, 0.9432, 0.7497, 0.9432, 0.7497, 0.9554, 0.7292, 0.9554, 0.7175, 0.9333, 0.805, 0.9333, 0.7988, 0.9387, 0.7197, 0.9387, 0.7095, 0.9355, 0.7497, 0.9355, 0.7497, 0.9432, 0.7134, 0.9432, 0.7509, 0.9126, 0.7709, 0.9126, 0.7709, 0.9309, 0.7584, 0.9309, 0.2222, 0.9519, 0.2654, 0.9519, 0.2413, 0.9658, 0.2222, 0.9658, 0.7197, 0.9387, 0.7988, 0.9387, 0.7878, 0.9494, 0.7312, 0.9494, 0.7709, 0.937, 0.7584, 0.937, 0.7584, 0.9309, 0.7709, 0.9309, 0.7709, 0.9578, 0.7509, 0.9578, 0.7584, 0.937, 0.7709, 0.937, 0.7312, 0.9494, 0.7878, 0.9494, 0.765, 0.955, 0.7572, 0.955, 0.2251, 0.8645, 0.2123, 0.8645, 0.2123, 0.8652, 0.2251, 0.8652, 0.8071, 0.9248, 0.7645, 0.9248, 0.7645, 0.9279, 0.8071, 0.9279, 0.8002, 0.9228, 0.7965, 0.9173, 0.7915, 0.9223, 0.798, 0.925, 0.7599, 0.9199, 0.7829, 0.9199, 0.7829, 0.9095, 0.7599, 0.9095, 0.2372, 0.8591, 0.223, 0.8591, 0.223, 0.8602, 0.2372, 0.8602, 0.2222, 0.8651, 0.2222, 0.8762, 0.2595, 0.8762, 0.25, 0.8651, 0.223, 0.8602, 0.2222, 0.8651, 0.25, 0.8651, 0.2372, 0.8602, 0.2123, 0.8652, 0.209, 0.8738, 0.2409, 0.8738, 0.2251, 0.8652, 0.7923, 0.9135, 0.7831, 0.9097, 0.7767, 0.9161, 0.7859, 0.9199, 0.209, 0.8738, 0.2031, 0.8809, 0.2526, 0.8809, 0.2409, 0.8738, 0.7965, 0.9173, 0.7923, 0.9135, 0.7859, 0.9199, 0.7915, 0.9223, 0.7831, 0.9097, 0.782, 0.9075, 0.7744, 0.9151, 0.7767, 0.9161, 0.2222, 0.8762, 0.2222, 0.9, 0.2639, 0.9, 0.2595, 0.8762, 0.2031, 0.8809, 0.2054, 0.8958, 0.2605, 0.8958, 0.2356, 0.8766, 0.782, 0.9075, 0.7669, 0.8998, 0.7583, 0.9084, 0.7744, 0.9151, 0.2222, 0.9, 0.2222, 0.9033, 0.2717, 0.9033, 0.2639, 0.9, 0.2081, 0.8915, 0.2095, 0.8952, 0.2658, 0.8995, 0.2605, 0.8958, 0.2222, 0.913, 0.2222, 0.9337, 0.275, 0.9337, 0.274, 0.913, 0.2222, 0.9033, 0.2222, 0.913, 0.274, 0.913, 0.2717, 0.9033, 0.7149, 0.9051, 0.7104, 0.9099, 0.8006, 0.9099, 0.7649, 0.9051, 0.2222, 0.9337, 0.2222, 0.9423, 0.275, 0.9423, 0.275, 0.9337, 0.7104, 0.9099, 0.7139, 0.9209, 0.8078, 0.9209, 0.8006, 0.9099, 0.7127, 0.9056, 0.7095, 0.9201, 0.7497, 0.9201, 0.7497, 0.9056, 0.2222, 0.9423, 0.2222, 0.9519, 0.2654, 0.9519, 0.275, 0.9423, 0.7139, 0.9209, 0.7175, 0.9333, 0.805, 0.9333, 0.8078, 0.9209, 0.7095, 0.9201, 0.7095, 0.9355, 0.7497, 0.9355, 0.7497, 0.9201, 0.7134, 0.9432, 0.7292, 0.9554, 0.7497, 0.9554, 0.7497, 0.9432, 0.7175, 0.9333, 0.7197, 0.9387, 0.7988, 0.9387, 0.805, 0.9333, 0.7095, 0.9355, 0.7134, 0.9432, 0.7497, 0.9432, 0.7497, 0.9355, 0.7509, 0.9126, 0.7584, 0.9309, 0.7709, 0.9309, 0.7709, 0.9126, 0.2222, 0.9519, 0.2222, 0.9658, 0.2413, 0.9658, 0.2654, 0.9519, 0.7197, 0.9387, 0.7312, 0.9494, 0.7878, 0.9494, 0.7988, 0.9387, 0.7709, 0.937, 0.7709, 0.9309, 0.7584, 0.9309, 0.7584, 0.937, 0.7709, 0.9578, 0.7709, 0.937, 0.7584, 0.937, 0.7509, 0.9578, 0.7312, 0.9494, 0.7572, 0.955, 0.765, 0.955, 0.7878, 0.9494, 0.7392, 0.5478, 0.7394, 0.5659, 0.7233, 0.5705, 0.7228, 0.553, 0.238, 0.5605, 0.2395, 0.5684, 0.2229, 0.5759, 0.2214, 0.5613, 0.7066, 0.5677, 0.7106, 0.5752, 0.6527, 0.5699, 0.6544, 0.5626, 0.7607, 0.5464, 0.7624, 0.5653, 0.7394, 0.5659, 0.7392, 0.5478, 0.7607, 0.5464, 0.7392, 0.5478, 0.7295, 0.5159, 0.7524, 0.5133, 0.6648, 0.5731, 0.6648, 0.5687, 0.7094, 0.5684, 0.7095, 0.5728, 0.706, 0.5629, 0.6747, 0.5598, 0.6761, 0.5536, 0.6903, 0.555, 0.238, 0.5605, 0.2214, 0.5613, 0.2203, 0.5524, 0.2368, 0.5515, 0.2413, 0.5651, 0.2398, 0.5572, 0.2551, 0.5642, 0.2726, 0.5813, 0.7066, 0.5677, 0.6544, 0.5626, 0.6747, 0.5598, 0.706, 0.5629, 0.7545, 0.4972, 0.7317, 0.4998, 0.7406, 0.4886, 0.755, 0.4888, 0.211, 0.5473, 0.2289, 0.5473, 0.2192, 0.5508, 0.211, 0.5508, 0.7524, 0.5133, 0.7295, 0.5159, 0.7317, 0.4998, 0.7545, 0.4972, 0.2342, 0.5522, 0.2203, 0.5524, 0.2129, 0.5293, 0.2294, 0.5284, 0.2143, 0.5427, 0.224, 0.5427, 0.224, 0.5525, 0.2143, 0.5525, 0.2294, 0.5284, 0.2129, 0.5293, 0.2086, 0.5209, 0.2201, 0.5217, 0.6903, 0.555, 0.6761, 0.5536, 0.6773, 0.5489, 0.6915, 0.5503, 0.211, 0.5508, 0.2192, 0.5508, 0.2192, 0.5535, 0.211, 0.5535, 0.2289, 0.5473, 0.211, 0.5473, 0.2096, 0.5459, 0.2289, 0.5459, 0.238, 0.5605, 0.2368, 0.5515, 0.2424, 0.5541, 0.2533, 0.5675, 0.7094, 0.5684, 0.6648, 0.5687, 0.6803, 0.5634, 0.7094, 0.5635, 0.7295, 0.5159, 0.7392, 0.5478, 0.7228, 0.553, 0.7233, 0.5223, 0.2783, 0.5513, 0.2612, 0.5479, 0.2609, 0.5351, 0.2699, 0.5357, 0.7127, 0.5439, 0.7122, 0.5746, 0.6684, 0.5493, 0.685, 0.538, 0.2533, 0.5675, 0.2424, 0.5541, 0.2612, 0.5479, 0.2783, 0.5513, 0.2289, 0.5459, 0.2096, 0.5459, 0.211, 0.5417, 0.2289, 0.5417, 0.7095, 0.5553, 0.6804, 0.5553, 0.6804, 0.5497, 0.7095, 0.5497, 0.2708, 0.5846, 0.2533, 0.5675, 0.2841, 0.5692, 0.3011, 0.5856, 0.7228, 0.553, 0.7241, 0.5784, 0.6867, 0.585, 0.6818, 0.5626, 0.7094, 0.5635, 0.6803, 0.5634, 0.6804, 0.5553, 0.7095, 0.5553, 0.6806, 0.5765, 0.6968, 0.5765, 0.6968, 0.5512, 0.6806, 0.5372, 0.679, 0.5278, 0.6529, 0.5585, 0.6818, 0.5626, 0.7228, 0.553, 0.6645, 0.5796, 0.6645, 0.5414, 0.6894, 0.5369, 0.6894, 0.5752, 0.6818, 0.5626, 0.6867, 0.585, 0.6602, 0.5832, 0.6529, 0.5585, 0.667, 0.5432, 0.667, 0.5432, 0.696, 0.5815, 0.6828, 0.5495, 0.6896, 0.5448, 0.7038, 0.5432, 0.6961, 0.5519, 0.7038, 0.5705, 0.6806, 0.5372, 0.6806, 0.5765, 0.6645, 0.5617, 0.6645, 0.5561, 0.2533, 0.5675, 0.2841, 0.5692, 0.3025, 0.5634, 0.2783, 0.5513, 0.6699, 0.5158, 0.6868, 0.5089, 0.6694, 0.49, 0.6529, 0.497, 0.2697, 0.523, 0.2842, 0.5252, 0.2778, 0.5055, 0.2639, 0.5029, 0.2289, 0.5417, 0.211, 0.5417, 0.2127, 0.5396, 0.2175, 0.5396, 0.6529, 0.5585, 0.679, 0.5278, 0.6868, 0.5089, 0.6699, 0.5158, 0.2783, 0.5513, 0.3025, 0.5634, 0.2842, 0.5252, 0.2746, 0.5233, 0.6956, 0.5165, 0.679, 0.5278, 0.6868, 0.5089, 0.698, 0.5061, 0.6557, 0.3544, 0.6764, 0.3544, 0.6764, 0.362, 0.6557, 0.362, 0.6729, 0.5448, 0.6924, 0.5479, 0.689, 0.5567, 0.6696, 0.5536, 0.698, 0.5061, 0.6868, 0.5089, 0.6821, 0.4819, 0.6933, 0.4792, 0.3032, 0.3222, 0.2845, 0.3238, 0.2794, 0.2995, 0.2981, 0.2979, 0.2687, 0.5164, 0.2596, 0.5158, 0.2573, 0.5049, 0.2662, 0.5053, 0.2524, 0.5047, 0.2516, 0.5219, 0.2108, 0.5184, 0.206, 0.5126, 0.375, 0.25, 0.375, 0.0, 0.375, 0.0, 0.375, 0.25, 0.6557, 0.362, 0.6764, 0.362, 0.6679, 0.4058, 0.6642, 0.4058, 0.2175, 0.5396, 0.2127, 0.5396, 0.2147, 0.5298, 0.2155, 0.5298, 0.6742, 0.5773, 0.6717, 0.5635, 0.7073, 0.5638, 0.7059, 0.5682, 0.6928, 0.5662, 0.6728, 0.5662, 0.6728, 0.5468, 0.6928, 0.5468, 0.6945, 0.5673, 0.675, 0.5704, 0.6716, 0.5615, 0.6911, 0.5584, 0.6557, 0.3544, 0.6764, 0.3544, 0.6764, 0.3454, 0.6557, 0.3454, 0.6928, 0.5749, 0.6728, 0.5749, 0.6728, 0.5662, 0.6928, 0.5662, 0.2733, 0.1138, 0.2853, 0.1132, 0.2994, 0.2214, 0.2844, 0.2221, 0.6557, 0.3454, 0.6764, 0.3454, 0.6764, 0.3402, 0.6557, 0.3402, 0.6696, 0.5536, 0.689, 0.5567, 0.6924, 0.5769, 0.6676, 0.5587, 0.6911, 0.5584, 0.6716, 0.5615, 0.6696, 0.5564, 0.6945, 0.5381, 0.2997, 0.3034, 0.2809, 0.304, 0.278, 0.2845, 0.3132, 0.2834, 0.3286, 0.4531, 0.3105, 0.4519, 0.2809, 0.304, 0.2997, 0.3034, 0.6604, 0.4459, 0.6425, 0.4455, 0.6638, 0.2911, 0.6909, 0.2921, 0.1308, 0.3977, 0.1194, 0.3971, 0.1449, 0.2943, 0.1592, 0.295, 0.1577, 0.2817, 0.1413, 0.2809, 0.1215, 0.2659, 0.1607, 0.2687, 0.6909, 0.2921, 0.6638, 0.2911, 0.658, 0.2689, 0.694, 0.2708, 0.1592, 0.295, 0.1449, 0.2943, 0.1413, 0.2809, 0.1577, 0.2817, 0.2844, 0.2221, 0.2994, 0.2214, 0.3044, 0.238, 0.2913, 0.2377, 0.318, 0.2674, 0.273, 0.2653, 0.2776, 0.2281, 0.2979, 0.2278, 0.2881, 0.2487, 0.3052, 0.2479, 0.3084, 0.2616, 0.2688, 0.2635, 0.3132, 0.2834, 0.278, 0.2845, 0.273, 0.2653, 0.318, 0.2674, 0.694, 0.2708, 0.658, 0.2689, 0.6621, 0.2419, 0.6997, 0.2428, 0.6975, 0.2054, 0.6777, 0.2048, 0.6895, 0.07788, 0.7025, 0.07928, 0.6997, 0.2428, 0.6621, 0.2419, 0.6777, 0.2048, 0.6975, 0.2054, 0.1607, 0.2687, 0.1215, 0.2659, 0.1338, 0.2436, 0.1607, 0.2449, 0.2688, 0.2635, 0.3084, 0.2616, 0.3084, 0.2873, 0.2801, 0.2886, 0.3072, 0.2922, 0.3072, 0.2964, 0.2841, 0.3008, 0.2884, 0.2909, 0.1607, 0.2449, 0.1338, 0.2436, 0.1493, 0.1658, 0.1577, 0.1662, 0.2834, 0.2776, 0.3116, 0.2762, 0.3083, 0.3635, 0.2994, 0.3639, 0.2979, 0.2278, 0.2776, 0.2281, 0.273, 0.1061, 0.283, 0.1068, 0.2847, 0.05305, 0.2664, 0.0531, 0.2751, 0.03526, 0.2867, 0.03523, 0.6757, 0.2962, 0.6871, 0.297, 0.6871, 0.3194, 0.6589, 0.3223, 0.2883, 0.1057, 0.273, 0.1061, 0.2699, 0.07626, 0.2896, 0.07538, 0.8331, 0.07199, 0.8135, 0.07245, 0.8066, 0.04572, 0.83, 0.04561, 0.2858, 0.3305, 0.3046, 0.3305, 0.3047, 0.3429, 0.2858, 0.3429, 0.83, 0.04561, 0.8144, 0.0478, 0.8141, 0.02462, 0.853, 0.02254, 0.3001, 0.07204, 0.2941, 0.08603, 0.2743, 0.09585, 0.2782, 0.07082, 0.2706, 0.06236, 0.2664, 0.0531, 0.2847, 0.05305, 0.2867, 0.06972, 0.2901, 0.04423, 0.2768, 0.04396, 0.2766, 0.01313, 0.2814, 0.01312, 0.3046, 0.3305, 0.2858, 0.3305, 0.2858, 0.3174, 0.3047, 0.3174, 0.2927, 0.07381, 0.2753, 0.07204, 0.2708, 0.04421, 0.2983, 0.04833, 0.3001, 0.07204, 0.2782, 0.07082, 0.2768, 0.04396, 0.2901, 0.04423, 0.3056, 0.01949, 0.2709, 0.01529, 0.2728, 0.01271, 0.3074, 0.01692, 0.2983, 0.04833, 0.2708, 0.04421, 0.2709, 0.01529, 0.3056, 0.01949, 0.2867, 0.03523, 0.2751, 0.03526, 0.2835, 0.01475, 0.2867, 0.01474, 0.3047, 0.3174, 0.2858, 0.3174, 0.2858, 0.3023, 0.3047, 0.3023, 0.7392, 0.5478, 0.7394, 0.5659, 0.7233, 0.5705, 0.7228, 0.553, 0.238, 0.5605, 0.2395, 0.5684, 0.2229, 0.5759, 0.2214, 0.5613, 0.7066, 0.5677, 0.7106, 0.5752, 0.6527, 0.5699, 0.6544, 0.5626, 0.7607, 0.5464, 0.7624, 0.5653, 0.7394, 0.5659, 0.7392, 0.5478, 0.7607, 0.5464, 0.7392, 0.5478, 0.7295, 0.5159, 0.7524, 0.5133, 0.6648, 0.5731, 0.6648, 0.5687, 0.7094, 0.5684, 0.7095, 0.5728, 0.706, 0.5629, 0.6747, 0.5598, 0.6761, 0.5536, 0.6903, 0.555, 0.238, 0.5605, 0.2214, 0.5613, 0.2203, 0.5524, 0.2368, 0.5515, 0.2413, 0.5651, 0.2398, 0.5572, 0.2551, 0.5642, 0.2726, 0.5813, 0.7066, 0.5677, 0.6544, 0.5626, 0.6747, 0.5598, 0.706, 0.5629, 0.7545, 0.4972, 0.7317, 0.4998, 0.7406, 0.4886, 0.755, 0.4888, 0.211, 0.5473, 0.2289, 0.5473, 0.2192, 0.5508, 0.211, 0.5508, 0.7524, 0.5133, 0.7295, 0.5159, 0.7317, 0.4998, 0.7545, 0.4972, 0.2342, 0.5522, 0.2203, 0.5524, 0.2129, 0.5293, 0.2294, 0.5284, 0.2143, 0.5427, 0.224, 0.5427, 0.224, 0.5525, 0.2143, 0.5525, 0.2294, 0.5284, 0.2129, 0.5293, 0.2086, 0.5209, 0.2201, 0.5217, 0.6903, 0.555, 0.6761, 0.5536, 0.6773, 0.5489, 0.6915, 0.5503, 0.211, 0.5508, 0.2192, 0.5508, 0.2192, 0.5535, 0.211, 0.5535, 0.2289, 0.5473, 0.211, 0.5473, 0.2096, 0.5459, 0.2289, 0.5459, 0.238, 0.5605, 0.2368, 0.5515, 0.2424, 0.5541, 0.2533, 0.5675, 0.7094, 0.5684, 0.6648, 0.5687, 0.6803, 0.5634, 0.7094, 0.5635, 0.7295, 0.5159, 0.7392, 0.5478, 0.7228, 0.553, 0.7233, 0.5223, 0.2783, 0.5513, 0.2612, 0.5479, 0.2609, 0.5351, 0.2699, 0.5357, 0.7127, 0.5439, 0.7122, 0.5746, 0.6684, 0.5493, 0.685, 0.538, 0.2533, 0.5675, 0.2424, 0.5541, 0.2612, 0.5479, 0.2783, 0.5513, 0.2289, 0.5459, 0.2096, 0.5459, 0.211, 0.5417, 0.2289, 0.5417, 0.7095, 0.5553, 0.6804, 0.5553, 0.6804, 0.5497, 0.7095, 0.5497, 0.2708, 0.5846, 0.2533, 0.5675, 0.2841, 0.5692, 0.3011, 0.5856, 0.7228, 0.553, 0.7241, 0.5784, 0.6867, 0.585, 0.6818, 0.5626, 0.7094, 0.5635, 0.6803, 0.5634, 0.6804, 0.5553, 0.7095, 0.5553, 0.6806, 0.5765, 0.6968, 0.5765, 0.6968, 0.5512, 0.6806, 0.5372, 0.679, 0.5278, 0.6529, 0.5585, 0.6818, 0.5626, 0.7228, 0.553, 0.6645, 0.5796, 0.6645, 0.5414, 0.6894, 0.5369, 0.6894, 0.5752, 0.6818, 0.5626, 0.6867, 0.585, 0.6602, 0.5832, 0.6529, 0.5585, 0.667, 0.5432, 0.667, 0.5432, 0.696, 0.5815, 0.6828, 0.5495, 0.6896, 0.5448, 0.7038, 0.5432, 0.6961, 0.5519, 0.7038, 0.5705, 0.6806, 0.5372, 0.6806, 0.5765, 0.6645, 0.5617, 0.6645, 0.5561, 0.2533, 0.5675, 0.2841, 0.5692, 0.3025, 0.5634, 0.2783, 0.5513, 0.6699, 0.5158, 0.6868, 0.5089, 0.6694, 0.49, 0.6529, 0.497, 0.2697, 0.523, 0.2842, 0.5252, 0.2778, 0.5055, 0.2639, 0.5029, 0.2289, 0.5417, 0.211, 0.5417, 0.2127, 0.5396, 0.2175, 0.5396, 0.6529, 0.5585, 0.679, 0.5278, 0.6868, 0.5089, 0.6699, 0.5158, 0.2783, 0.5513, 0.3025, 0.5634, 0.2842, 0.5252, 0.2746, 0.5233, 0.6956, 0.5165, 0.679, 0.5278, 0.6868, 0.5089, 0.698, 0.5061, 0.6557, 0.3544, 0.6764, 0.3544, 0.6764, 0.362, 0.6557, 0.362, 0.6729, 0.5448, 0.6924, 0.5479, 0.689, 0.5567, 0.6696, 0.5536, 0.698, 0.5061, 0.6868, 0.5089, 0.6821, 0.4819, 0.6933, 0.4792, 0.3032, 0.3222, 0.2845, 0.3238, 0.2794, 0.2995, 0.2981, 0.2979, 0.2687, 0.5164, 0.2596, 0.5158, 0.2573, 0.5049, 0.2662, 0.5053, 0.2524, 0.5047, 0.2516, 0.5219, 0.2108, 0.5184, 0.206, 0.5126, 0.375, 0.25, 0.375, 0.0, 0.375, 0.0, 0.375, 0.25, 0.6557, 0.362, 0.6764, 0.362, 0.6679, 0.4058, 0.6642, 0.4058, 0.2175, 0.5396, 0.2127, 0.5396, 0.2147, 0.5298, 0.2155, 0.5298, 0.6742, 0.5773, 0.6717, 0.5635, 0.7073, 0.5638, 0.7059, 0.5682, 0.6928, 0.5662, 0.6728, 0.5662, 0.6728, 0.5468, 0.6928, 0.5468, 0.6945, 0.5673, 0.675, 0.5704, 0.6716, 0.5615, 0.6911, 0.5584, 0.6557, 0.3544, 0.6764, 0.3544, 0.6764, 0.3454, 0.6557, 0.3454, 0.6928, 0.5749, 0.6728, 0.5749, 0.6728, 0.5662, 0.6928, 0.5662, 0.2733, 0.1138, 0.2853, 0.1132, 0.2994, 0.2214, 0.2844, 0.2221, 0.6557, 0.3454, 0.6764, 0.3454, 0.6764, 0.3402, 0.6557, 0.3402, 0.6696, 0.5536, 0.689, 0.5567, 0.6924, 0.5769, 0.6676, 0.5587, 0.6911, 0.5584, 0.6716, 0.5615, 0.6696, 0.5564, 0.6945, 0.5381, 0.2997, 0.3034, 0.2809, 0.304, 0.278, 0.2845, 0.3132, 0.2834, 0.3286, 0.4531, 0.3105, 0.4519, 0.2809, 0.304, 0.2997, 0.3034, 0.6604, 0.4459, 0.6425, 0.4455, 0.6638, 0.2911, 0.6909, 0.2921, 0.1308, 0.3977, 0.1194, 0.3971, 0.1449, 0.2943, 0.1592, 0.295, 0.1577, 0.2817, 0.1413, 0.2809, 0.1215, 0.2659, 0.1607, 0.2687, 0.6909, 0.2921, 0.6638, 0.2911, 0.658, 0.2689, 0.694, 0.2708, 0.1592, 0.295, 0.1449, 0.2943, 0.1413, 0.2809, 0.1577, 0.2817, 0.2844, 0.2221, 0.2994, 0.2214, 0.3044, 0.238, 0.2913, 0.2377, 0.318, 0.2674, 0.273, 0.2653, 0.2776, 0.2281, 0.2979, 0.2278, 0.2881, 0.2487, 0.3052, 0.2479, 0.3084, 0.2616, 0.2688, 0.2635, 0.3132, 0.2834, 0.278, 0.2845, 0.273, 0.2653, 0.318, 0.2674, 0.694, 0.2708, 0.658, 0.2689, 0.6621, 0.2419, 0.6997, 0.2428, 0.6975, 0.2054, 0.6777, 0.2048, 0.6895, 0.07788, 0.7025, 0.07928, 0.6997, 0.2428, 0.6621, 0.2419, 0.6777, 0.2048, 0.6975, 0.2054, 0.1607, 0.2687, 0.1215, 0.2659, 0.1338, 0.2436, 0.1607, 0.2449, 0.2688, 0.2635, 0.3084, 0.2616, 0.3084, 0.2873, 0.2801, 0.2886, 0.3072, 0.2922, 0.3072, 0.2964, 0.2841, 0.3008, 0.2884, 0.2909, 0.1607, 0.2449, 0.1338, 0.2436, 0.1493, 0.1658, 0.1577, 0.1662, 0.2834, 0.2776, 0.3116, 0.2762, 0.3083, 0.3635, 0.2994, 0.3639, 0.2979, 0.2278, 0.2776, 0.2281, 0.273, 0.1061, 0.283, 0.1068, 0.2847, 0.05305, 0.2664, 0.0531, 0.2751, 0.03526, 0.2867, 0.03523, 0.6757, 0.2962, 0.6871, 0.297, 0.6871, 0.3194, 0.6589, 0.3223, 0.2883, 0.1057, 0.273, 0.1061, 0.2699, 0.07626, 0.2896, 0.07538, 0.8331, 0.07199, 0.8135, 0.07245, 0.8066, 0.04572, 0.83, 0.04561, 0.2858, 0.3305, 0.3046, 0.3305, 0.3047, 0.3429, 0.2858, 0.3429, 0.83, 0.04561, 0.8144, 0.0478, 0.8141, 0.02462, 0.853, 0.02254, 0.3001, 0.07204, 0.2941, 0.08603, 0.2743, 0.09585, 0.2782, 0.07082, 0.2706, 0.06236, 0.2664, 0.0531, 0.2847, 0.05305, 0.2867, 0.06972, 0.2901, 0.04423, 0.2768, 0.04396, 0.2766, 0.01313, 0.2814, 0.01312, 0.3046, 0.3305, 0.2858, 0.3305, 0.2858, 0.3174, 0.3047, 0.3174, 0.2927, 0.07381, 0.2753, 0.07204, 0.2708, 0.04421, 0.2983, 0.04833, 0.3001, 0.07204, 0.2782, 0.07082, 0.2768, 0.04396, 0.2901, 0.04423, 0.3056, 0.01949, 0.2709, 0.01529, 0.2728, 0.01271, 0.3074, 0.01692, 0.2983, 0.04833, 0.2708, 0.04421, 0.2709, 0.01529, 0.3056, 0.01949, 0.2867, 0.03523, 0.2751, 0.03526, 0.2835, 0.01475, 0.2867, 0.01474, 0.3047, 0.3174, 0.2858, 0.3174, 0.2858, 0.3023, 0.3047, 0.3023, 0.3799, 0.7883, 0.3734, 0.7745, 0.3793, 0.7613, 0.3955, 0.7795, 0.3734, 0.7745, 0.3799, 0.7883, 0.3333, 0.7951, 0.3367, 0.7777, 0.375, 0.5, 0.625, 0.5, 0.625, 0.75, 0.375, 0.75, 0.8792, 0.774, 0.8841, 0.7938, 0.8924, 0.7886, 0.902, 0.7781, 0.3589, 0.7903, 0.342, 0.797, 0.3264, 0.7809, 0.3433, 0.7741, 0.6411, 0.7937, 0.6411, 0.7751, 0.6802, 0.7751, 0.6802, 0.7937, 0.3961, 0.7712, 0.3718, 0.7695, 0.3872, 0.7126, 0.3922, 0.7595, 0.902, 0.7781, 0.9086, 0.7882, 0.9248, 0.7799, 0.9115, 0.7719, 0.6802, 0.7751, 0.6411, 0.7751, 0.6411, 0.7603, 0.6802, 0.7603, 0.3589, 0.7903, 0.3495, 0.7834, 0.3591, 0.7795, 0.3686, 0.7864, 0.375, 0.0, 0.625, 0.0, 0.625, 0.25, 0.375, 0.25, 0.3992, 0.772, 0.3694, 0.7714, 0.3768, 0.7651, 0.3952, 0.7091, 0.3955, 0.7795, 0.3793, 0.7613, 0.3897, 0.6122, 0.4016, 0.6128, 0.9115, 0.7719, 0.9248, 0.7799, 0.922, 0.7626, 0.9113, 0.7626, 0.625, 0.25, 0.375, 0.25, 0.375, 0.25, 0.625, 0.25, 0.1262, 0.4063, 0.1262, 0.4346, 0.1127, 0.4346, 0.1127, 0.4063, 0.2973, 0.3305, 0.2956, 0.3162, 0.3074, 0.3156, 0.3091, 0.3299, 0.2203, 0.5382, 0.2203, 0.5314, 0.2236, 0.5314, 0.2236, 0.5382, 0.3843, 0.7149, 0.3843, 0.7014, 0.3951, 0.7014, 0.3951, 0.7149, 0.2203, 0.552, 0.2203, 0.5445, 0.2236, 0.5445, 0.2236, 0.552, 0.3079, 0.4211, 0.2982, 0.3382, 0.31, 0.3376, 0.3198, 0.4205, 0.1483, 0.5686, 0.1323, 0.5686, 0.1323, 0.5521, 0.1483, 0.5521, 0.9433, 0.6172, 0.9287, 0.6171, 0.9188, 0.6015, 0.9513, 0.6017, 0.9513, 0.6017, 0.9188, 0.6015, 0.9277, 0.593, 0.9485, 0.5931, 0.9485, 0.5931, 0.9277, 0.593, 0.9299, 0.4768, 0.9413, 0.4738, 0.9365, 0.4702, 0.9268, 0.4713, 0.9262, 0.4618, 0.9359, 0.4608, 0.9359, 0.4608, 0.9262, 0.4618, 0.9317, 0.4453, 0.9383, 0.4446, 0.9383, 0.4446, 0.9317, 0.4453, 0.923, 0.4236, 0.9296, 0.4229, 0.9269, 0.4638, 0.9301, 0.4731, 0.9181, 0.4653, 0.9214, 0.4629, 0.9214, 0.4629, 0.9181, 0.4653, 0.8992, 0.457, 0.9019, 0.4551, 0.1262, 0.4551, 0.1262, 0.467, 0.1127, 0.467, 0.1127, 0.4551, 0.3843, 0.7014, 0.3843, 0.6932, 0.3951, 0.6932, 0.3951, 0.7014, 0.1384, 0.3484, 0.1361, 0.3649, 0.1199, 0.364, 0.1222, 0.3475, 0.2982, 0.3382, 0.2973, 0.3305, 0.3091, 0.3299, 0.31, 0.3376, 0.2203, 0.5445, 0.2203, 0.5433, 0.2236, 0.5433, 0.2236, 0.5445, 0.2203, 0.5433, 0.2203, 0.5382, 0.2236, 0.5382, 0.2236, 0.5433, 0.1323, 0.5747, 0.1323, 0.5686, 0.1579, 0.5686, 0.1579, 0.5747, 0.1262, 0.4346, 0.1262, 0.4551, 0.1127, 0.4551, 0.1127, 0.4346, 0.3843, 0.6932, 0.3843, 0.6204, 0.3951, 0.6204, 0.3951, 0.6932, 0.1361, 0.3649, 0.1307, 0.4025, 0.1145, 0.4016, 0.1199, 0.364, 0.9113, 0.7626, 0.922, 0.7626, 0.9433, 0.6172, 0.9287, 0.6171, 0.3941, 0.7131, 0.3922, 0.7595, 0.3872, 0.7126, 0.3868, 0.7062, 0.394, 0.706, 0.3848, 0.7551, 0.3639, 0.4431, 0.3616, 0.4449, 0.3821, 0.4652, 0.3851, 0.4629, 0.3936, 0.4722, 0.3902, 0.4637, 0.3851, 0.4629, 0.3821, 0.4652, 0.3988, 0.4616, 0.3902, 0.4637, 0.3936, 0.4722, 0.4021, 0.4701, 0.3935, 0.4259, 0.3877, 0.4273, 0.3975, 0.4455, 0.4033, 0.444, 0.3902, 0.4637, 0.3988, 0.4616, 0.4033, 0.444, 0.3975, 0.4455, 0.3955, 0.588, 0.4094, 0.5883, 0.4073, 0.4774, 0.3964, 0.4804, 0.4121, 0.5965, 0.3871, 0.5962, 0.3849, 0.6144, 0.3897, 0.6122, 0.4016, 0.6128, 0.3871, 0.5962, 0.4121, 0.5965, 0.4094, 0.5883, 0.3955, 0.588, 0.1459, 0.4966, 0.1611, 0.5057, 0.1475, 0.5158, 0.1323, 0.5067, 0.1294, 0.5027, 0.1444, 0.5161, 0.1149, 0.5308, 0.09989, 0.5174, 0.111, 0.5249, 0.111, 0.5051, 0.1407, 0.5051, 0.1407, 0.5249, 0.1407, 0.5249, 0.1407, 0.5051, 0.2104, 0.51, 0.2104, 0.52, 0.574, 0.1904, 0.5684, 0.1958, 0.5604, 0.1921, 0.5659, 0.1868, 0.1444, 0.5161, 0.1294, 0.5027, 0.1494, 0.4927, 0.1644, 0.5061, 0.1149, 0.4911, 0.118, 0.494, 0.1159, 0.495, 0.1127, 0.4921, 0.1323, 0.5067, 0.1475, 0.5158, 0.1274, 0.5307, 0.1123, 0.5216, 0.111, 0.5051, 0.111, 0.5249, 0.06736, 0.5249, 0.06736, 0.5051, 0.5684, 0.1958, 0.574, 0.1904, 0.5858, 0.1959, 0.5803, 0.2012, 0.5501, 0.1154, 0.5765, 0.09456, 0.598, 0.1005, 0.5621, 0.1231, 0.1611, 0.5057, 0.1459, 0.4966, 0.1817, 0.4752, 0.1893, 0.4798, 0.5659, 0.1868, 0.5604, 0.1921, 0.5429, 0.1822, 0.5457, 0.1794, 0.1644, 0.5061, 0.1494, 0.4927, 0.2001, 0.4725, 0.2077, 0.4793, 0.5617, 0.1375, 0.5899, 0.1139, 0.5994, 0.1189, 0.5763, 0.1446, 0.5527, 0.1257, 0.5779, 0.1062, 0.5899, 0.1139, 0.5617, 0.1375, 0.6038, 0.1417, 0.5629, 0.1417, 0.5548, 0.1288, 0.6118, 0.1288, 0.6096, 0.141, 0.573, 0.141, 0.5658, 0.1293, 0.6168, 0.1293, 0.6168, 0.1187, 0.5658, 0.1187, 0.5781, 0.1049, 0.6044, 0.1049, 0.6118, 0.1288, 0.5548, 0.1288, 0.5548, 0.1169, 0.6118, 0.1169, 0.6168, 0.1293, 0.5658, 0.1293, 0.5658, 0.1187, 0.6168, 0.1187, 0.5621, 0.1231, 0.598, 0.1005, 0.61, 0.111, 0.5716, 0.1282, 0.6377, 0.1433, 0.6054, 0.1436, 0.6108, 0.1262, 0.6372, 0.1218, 0.5716, 0.1282, 0.61, 0.111, 0.6094, 0.131, 0.5831, 0.1355, 0.5763, 0.1446, 0.5994, 0.1189, 0.6108, 0.1262, 0.6054, 0.1436, 0.6118, 0.1169, 0.5548, 0.1169, 0.5687, 0.1015, 0.598, 0.1015, 0.3985, 0.5271, 0.4249, 0.5323, 0.3545, 0.6895, 0.3282, 0.6843, 0.1157, 0.5135, 0.08661, 0.5135, 0.08661, 0.5028, 0.1157, 0.5028, 0.1393, 0.4725, 0.1656, 0.4477, 0.1696, 0.4508, 0.1433, 0.4756, 0.3494, 0.639, 0.3579, 0.6172, 0.376, 0.6263, 0.3541, 0.6411, 0.1149, 0.4911, 0.1243, 0.4865, 0.1275, 0.4894, 0.118, 0.494, 0.1393, 0.4725, 0.1101, 0.449, 0.1481, 0.4336, 0.1656, 0.4477, 0.3579, 0.6172, 0.3769, 0.5972, 0.395, 0.6063, 0.376, 0.6263, 0.3769, 0.5972, 0.3713, 0.5921, 0.3864, 0.5756, 0.4044, 0.5832, 0.1786, 0.4761, 0.1714, 0.4695, 0.1759, 0.4673, 0.1832, 0.4739, 0.0749, 0.4685, 0.1041, 0.492, 0.06834, 0.5044, 0.04995, 0.4896, 0.3523, 0.6121, 0.3579, 0.6172, 0.3494, 0.639, 0.3305, 0.6311, 0.3523, 0.6121, 0.3305, 0.6311, 0.3265, 0.6293, 0.3373, 0.6098, 0.08042, 0.5066, 0.09616, 0.4989, 0.1015, 0.5037, 0.08576, 0.5115, 0.1015, 0.5037, 0.09616, 0.4989, 0.1127, 0.4921, 0.1159, 0.495, 0.08042, 0.5066, 0.08576, 0.5115, 0.07098, 0.5173, 0.06761, 0.5143, 0.1041, 0.492, 0.1393, 0.4725, 0.1433, 0.4756, 0.1081, 0.4951, 0.3864, 0.5756, 0.3713, 0.5921, 0.3563, 0.5898, 0.3824, 0.5739, 0.3713, 0.5921, 0.3523, 0.6121, 0.3373, 0.6098, 0.3563, 0.5898, 0.06834, 0.5044, 0.1041, 0.492, 0.1081, 0.4951, 0.07234, 0.5075, 0.625, 0.25, 0.625, 0.25, 0.625, 0.25, 0.625, 0.25, 0.1621, 0.474, 0.1568, 0.4692, 0.1716, 0.4633, 0.1749, 0.4664, 0.1411, 0.4769, 0.1568, 0.4692, 0.1621, 0.474, 0.1464, 0.4817, 0.1411, 0.4769, 0.1464, 0.4817, 0.13, 0.4881, 0.1268, 0.4852, 0.3789, 0.6332, 0.3326, 0.6528, 0.3256, 0.649, 0.3521, 0.6172, 0.1275, 0.4894, 0.1243, 0.4865, 0.1268, 0.4852, 0.13, 0.4881, 0.0749, 0.4685, 0.04995, 0.4896, 0.04515, 0.4859, 0.07009, 0.4648, 0.1101, 0.449, 0.0749, 0.4685, 0.07009, 0.4648, 0.1053, 0.4453, 0.1481, 0.4336, 0.1101, 0.449, 0.1053, 0.4453, 0.1433, 0.4299, 0.3545, 0.6895, 0.2356, 0.9518, 0.2042, 0.9996, 0.3216, 0.7372, 0.4059, 0.5128, 0.4319, 0.5175, 0.2632, 0.9329, 0.2372, 0.9282, 0.4436, 0.5279, 0.4487, 0.5293, 0.2571, 0.8399, 0.372, 0.6439, 0.3993, 0.5322, 0.4062, 0.5335, 0.3413, 0.6888, 0.2256, 0.9481, 0.3216, 0.7372, 0.2042, 0.9996, 0.1974, 0.9983, 0.3149, 0.7359, 0.2083, 0.9464, 0.3282, 0.6843, 0.3149, 0.7359, 0.1974, 0.9983, 0.3282, 0.6843, 0.3545, 0.6895, 0.3216, 0.7372, 0.3149, 0.7359, 0.2372, 0.9282, 0.2632, 0.9329, 0.2324, 0.9802, 0.2259, 0.979, 0.7094, 0.6568, 0.7094, 0.7067, 0.6793, 0.6913, 0.6926, 0.652, 0.6814, 0.7471, 0.6326, 0.7619, 0.6229, 0.7467, 0.656, 0.7215, 0.6819, 0.6162, 0.7094, 0.6568, 0.6926, 0.652, 0.7094, 0.7067, 0.6814, 0.7471, 0.656, 0.7215, 0.6793, 0.6913, 0.6326, 0.7619, 0.586, 0.7468, 0.6229, 0.7467, 0.6229, 0.7467, 0.586, 0.7468, 0.6024, 0.7244, 0.6926, 0.652, 0.6793, 0.6913, 0.6453, 0.6666, 0.6656, 0.6387, 0.656, 0.7215, 0.6229, 0.7467, 0.6024, 0.7244, 0.6227, 0.6964, 0.6819, 0.6162, 0.6926, 0.652, 0.6656, 0.6387, 0.6793, 0.6913, 0.656, 0.7215, 0.6227, 0.6964, 0.6453, 0.6666, 0.6024, 0.7244, 0.586, 0.7468, 0.5754, 0.711, 0.6656, 0.6387, 0.6453, 0.6666, 0.612, 0.6415, 0.645, 0.6163, 0.6227, 0.6964, 0.6024, 0.7244, 0.5754, 0.711, 0.5887, 0.6717, 0.6819, 0.6162, 0.6656, 0.6387, 0.645, 0.6163, 0.6453, 0.6666, 0.6227, 0.6964, 0.5887, 0.6717, 0.612, 0.6415, 0.5754, 0.711, 0.586, 0.7468, 0.5586, 0.7062, 0.645, 0.6163, 0.612, 0.6415, 0.5866, 0.6159, 0.6354, 0.6011, 0.5887, 0.6717, 0.5754, 0.711, 0.5586, 0.7062, 0.5586, 0.6563, 0.6819, 0.6162, 0.645, 0.6163, 0.6354, 0.6011, 0.612, 0.6415, 0.5887, 0.6717, 0.5586, 0.6563, 0.5866, 0.6159, 0.4382, 0.2832, 0.4417, 0.2832, 0.4417, 0.3079, 0.4382, 0.3074, 0.4391, 0.2515, 0.4479, 0.2518, 0.4482, 0.2807, 0.4394, 0.2804, 0.4479, 0.2518, 0.4391, 0.2515, 0.4394, 0.2426, 0.4482, 0.2429, 0.4382, 0.2797, 0.4417, 0.2796, 0.4417, 0.2832, 0.4382, 0.2832, 0.4436, 0.2921, 0.4436, 0.2951, 0.4407, 0.2951, 0.4406, 0.2921, 0.4545, 0.2824, 0.4545, 0.2797, 0.4572, 0.2798, 0.4572, 0.2825, 0.4418, 0.2833, 0.4453, 0.2833, 0.4452, 0.3079, 0.4417, 0.3077, 0.4436, 0.2951, 0.4436, 0.2921, 0.4531, 0.2922, 0.4532, 0.2952, 0.4545, 0.2797, 0.4545, 0.2824, 0.4459, 0.2826, 0.4459, 0.2799, 0.4422, 0.272, 0.4456, 0.2719, 0.4453, 0.2833, 0.4418, 0.2833, 0.4582, 0.2523, 0.4522, 0.253, 0.4522, 0.2479, 0.4573, 0.2458, 0.4468, 0.2456, 0.4518, 0.2395, 0.4573, 0.2458, 0.4522, 0.2479, 0.4532, 0.2952, 0.4531, 0.2922, 0.4563, 0.2921, 0.4564, 0.2951, 0.4456, 0.252, 0.4468, 0.2456, 0.4522, 0.2479, 0.4522, 0.253, 0.375, 0.25, 0.625, 0.25, 0.625, 0.25, 0.375, 0.25, 0.4456, 0.252, 0.4522, 0.253, 0.4521, 0.2948, 0.4454, 0.2954, 0.4522, 0.253, 0.4582, 0.2523, 0.4582, 0.2946, 0.4521, 0.2948, 0.4563, 0.2921, 0.4531, 0.2922, 0.4532, 0.2713, 0.4564, 0.2716, 0.375, 0.0, 0.625, 0.0, 0.625, 0.25, 0.375, 0.25, 0.4572, 0.2798, 0.4545, 0.2797, 0.4546, 0.2601, 0.4572, 0.2607, 0.4436, 0.2921, 0.4406, 0.2921, 0.4404, 0.2715, 0.4433, 0.2707, 0.4456, 0.2719, 0.4422, 0.272, 0.4417, 0.247, 0.4451, 0.2464])
me_cube.materials.append(mat_skeleton)
me_cube.materials.append(mat_skelsword)
me_cube.materials.append(mat_skelshield)
me_cube.use_remesh_preserve_volume = False
me_cube.use_remesh_preserve_attributes = False
me_cube.use_mirror_vertex_groups = False
me_cube.update()
arm_armature = bpy.data.armatures.new('Armature')  # bones are not reproduced

# ---- objects
ob_skeleton = bpy.data.objects.new('skeleton', me_cube)
ob_armature = bpy.data.objects.new('Armature', arm_armature)

# ---- transforms, parenting, visibility, modifiers, constraints
ob_skeleton.parent = ob_armature
ob_skeleton.matrix_parent_inverse = Matrix(((1.718, -0.0, 0.0, 0.004952), (-0.0, 1.718, -0.0, 0.01044), (-0.0, 0.0, 1.718, -10.06), (-0.0, 0.0, -0.0, 1.0)))
ob_skeleton.location = (0.01442, 0.0, 0.4793)
ob_skeleton.lock_rotations_4d = False
ob_skeleton.empty_display_type = 'ARROWS'
ob_skeleton.lineart.crease_threshold = 0.0
_vg = ob_skeleton.vertex_groups.new(name='body')
_vg.add([0, 1, 2, 3, 4, 5, 6, 7, 8, 9, 10, 11, 12, 13, 14, 15, 16, 17, 18, 19, 20, 21, 22, 23, 24, 25, 26, 27, 28, 29, 30, 31, 32, 33, 34, 35, 36, 37, 38, 39], 1.0, 'REPLACE')
_vg = ob_skeleton.vertex_groups.new(name='head')
_vg.add([90, 91, 92, 93, 94, 95, 96, 97, 98, 99, 100, 101, 102, 103, 104, 105, 106, 107, 108, 109, 110, 111, 112, 113, 114, 115, 116, 117, 118, 119, 120, 121, 122, 123, 124, 125, 126, 127, 128, 129, 130, 131, 132, 133, 134, 135, 136, 137, 138, 139, 140, 141, 142, 143, 144, 145, 146, 147, 148, 149, 150, 151, 152, 153, 154, 155, 156, 157, 158, 159, 160, 161], 1.0, 'REPLACE')
_vg = ob_skeleton.vertex_groups.new(name='upleg.l')
_vg.add([162, 163, 164, 165, 166, 167, 168, 169, 170, 171, 172, 173, 174, 175, 176, 177, 178, 179, 180, 181, 182, 183, 184, 185, 186, 187, 188, 189, 190, 191, 192, 193, 194, 195, 196, 197, 198, 199, 200, 201, 202, 203, 204, 205, 206, 207, 208, 209, 210, 211, 212, 213, 214, 215, 216, 217, 218, 219, 220, 221, 222, 223, 224, 225, 226, 227, 228, 229, 230, 231], 1.0, 'REPLACE')
_vg = ob_skeleton.vertex_groups.new(name='lowleg.l')
_vg.add([232, 233, 234, 235, 236, 237, 238, 239, 240, 241, 242, 243], 1.0, 'REPLACE')
_vg = ob_skeleton.vertex_groups.new(name='foot.l')
_vg.add([244, 245, 246, 247, 248, 249, 250, 251, 252, 253, 254, 255, 256, 257, 258, 259], 1.0, 'REPLACE')
_vg = ob_skeleton.vertex_groups.new(name='uparm.l')
_vg.add([40, 41, 42, 43, 44, 45, 46, 47, 48, 49, 50, 51, 52, 53, 54, 55, 72, 73], 1.0, 'REPLACE')
_vg = ob_skeleton.vertex_groups.new(name='lowarm.l')
_vg.add([56, 57, 58, 59, 60, 61, 62, 63, 64, 65, 66, 67, 68, 69, 70, 71, 74, 75, 76, 77, 78, 79, 80, 81, 82, 83, 84, 85, 86, 87, 88, 89, 472, 473, 474, 475, 476, 477, 478, 479, 480, 481, 482, 483, 484, 485, 486, 487, 488, 489, 490, 491, 492, 493, 494, 495, 496, 497, 498, 499, 500, 501, 502, 503, 504, 505, 506, 507, 508, 509, 510, 511, 512, 513, 514, 515, 516, 517], 1.0, 'REPLACE')
_vg = ob_skeleton.vertex_groups.new(name='upleg.r')
_vg.add([260, 261, 262, 263, 264, 265, 266, 267, 268, 269, 270, 271, 272, 273, 274, 275, 276, 277, 278, 279, 280, 281, 282, 283, 284, 285, 286, 287, 288, 289, 290, 291, 292, 293, 294, 295, 296, 297, 298, 299, 300, 301, 302, 303, 304, 305, 306, 307, 308, 309, 310, 311, 312, 313, 314, 315, 316, 317, 318, 319, 320, 321, 322, 323, 324, 325, 326, 327, 328, 329], 1.0, 'REPLACE')
_vg = ob_skeleton.vertex_groups.new(name='lowleg.r')
_vg.add([330, 331, 332, 333, 334, 335, 336, 337, 338, 339, 340, 341], 1.0, 'REPLACE')
_vg = ob_skeleton.vertex_groups.new(name='foot.r')
_vg.add([342, 343, 344, 345, 346, 347, 348, 349, 350, 351, 352, 353, 354, 355, 356, 357], 1.0, 'REPLACE')
_vg = ob_skeleton.vertex_groups.new(name='uparm.r')
_vg.add([358, 359, 360, 361, 362, 363, 364, 365, 366, 367, 368, 369, 370, 371, 372, 373, 374, 375, 390, 391, 392, 393], 1.0, 'REPLACE')
_vg = ob_skeleton.vertex_groups.new(name='lowarm.r')
_vg.add([376, 377, 378, 379, 380, 381, 382, 383, 384, 385, 386, 387, 388, 389, 394, 395, 396, 397, 398, 399, 400, 401, 402, 403, 404, 405, 406, 407, 408, 409, 410, 411, 412, 413, 414, 415, 416, 417, 418, 419, 420, 421, 422, 423, 424, 425, 426, 427, 428, 429, 430, 431, 432, 433, 434, 435, 436, 437, 438, 439, 440, 441, 442, 443, 444, 445, 446, 447, 448, 449, 450, 451, 452, 453, 454, 455, 456, 457, 458, 459, 460, 461, 462, 463, 464, 465, 466, 467, 468, 469, 470, 471], 1.0, 'REPLACE')
_m = ob_skeleton.modifiers.new('Armature', 'ARMATURE')
_m.object = ob_armature
ob_armature.location = (-0.002882, -0.006075, 5.856)
ob_armature.rotation_euler = (0.0, -0.0, 3.142)
ob_armature.scale = (0.5821, 0.5821, 0.5821)
ob_armature.show_in_front = True

# ---- collection membership
col_collection.objects.link(ob_skeleton)
col_collection.objects.link(ob_armature)

# ---- scene / render settings (as saved in the file)
scene.camera = ob_armature
scene.frame_start = 1; scene.frame_end = 20; scene.frame_set(16)
scene.render.engine = 'BLENDER_EEVEE_NEXT'
scene.cycles.use_denoising = False
scene.cycles.samples = 128
scene.cycles.sampling_pattern = 'TABULATED_SOBOL'
scene.cycles.use_adaptive_sampling = False
scene.cycles.use_light_tree = False
scene.view_settings.view_transform = 'Filmic'
bpy.context.view_layer.update()

# ---- added for rendering (the .blend has no active camera): camera
cam_auto = bpy.data.cameras.new('AutoCamera')
cam_auto.lens = 50.0
cam_auto.sensor_width = 36.0
cam_auto.clip_end = 1000.0
ob_auto_camera = bpy.data.objects.new('AutoCamera', cam_auto)
scene.collection.objects.link(ob_auto_camera)
ob_auto_camera.location = (9.25738, -12.1927, 11.1266)
ob_auto_camera.rotation_euler = (1.09748, -7.21219e-08, 0.694738)
scene.camera = ob_auto_camera
bpy.context.view_layer.update()
